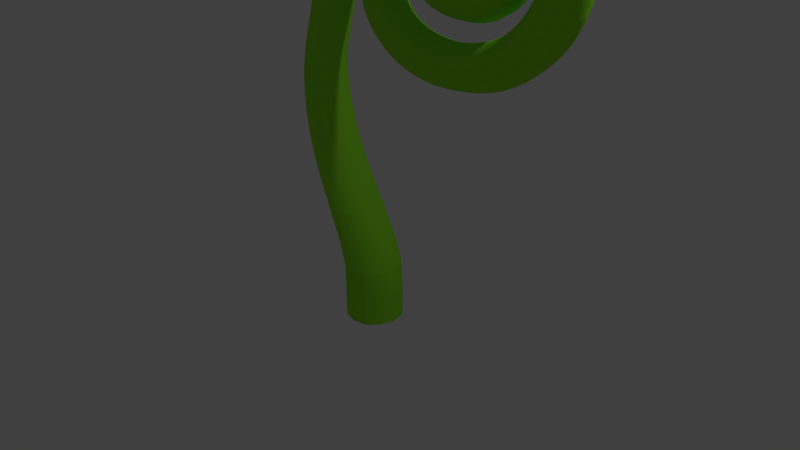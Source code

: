 # Source: VineLamp.blend  (saved by Blender 2.75.0; exported with 4.5.12 LTS)
import bpy
from mathutils import Matrix  # noqa: F401  (used for matrix-valued properties, if any)

bpy.ops.wm.read_factory_settings(use_empty=True)
scene = bpy.context.scene
scene.name = 'Scene'

# ---- collections
col_collection_1 = bpy.data.collections.new('Collection 1'); scene.collection.children.link(col_collection_1)

# ---- materials (node trees are filled in below, after node groups)
mat_vine = bpy.data.materials.new('Vine')
mat_vine.alpha_threshold = 0.0
mat_vine.use_transparent_shadow = False
mat_vine.diffuse_color = (0.2876, 0.8, 0.03095, 1.0)
mat_vine.roughness = 0.5

# ---- material node trees

# ---- world
world_world = bpy.data.worlds.new('World'); scene.world = world_world
world_world.color = (0.05088, 0.05088, 0.05088)
world_world.use_sun_shadow = False
world_world.sun_shadow_jitter_overblur = 0.0
world_world.cycles.sampling_method = 'MANUAL'
world_world.cycles.sample_map_resolution = 256

# ---- cameras
cam_camera = bpy.data.cameras.new('Camera')
cam_camera.clip_end = 100.0
cam_camera.lens = 35.0
cam_camera.sensor_width = 32.0
cam_camera.sensor_height = 18.0
cam_camera.ortho_scale = 7.314
cam_camera.dof.focus_distance = 0.0
cam_camera.dof.aperture_fstop = 128.0

# ---- lights
light_lamp = bpy.data.lights.new('Lamp', 'POINT')
light_lamp.transmission_factor = 0.0
light_lamp.cutoff_distance = 30.0
light_lamp.energy = 100.0
light_lamp.shadow_buffer_clip_start = 1.001
light_lamp.shadow_soft_size = 0.1
light_lamp.shadow_maximum_resolution = 0.006
light_lamp.use_absolute_resolution = True
light_lamp.cycles.use_multiple_importance_sampling = False

# ---- meshes
me_cylinder = bpy.data.meshes.new('Cylinder')
me_cylinder.from_pydata([(-3.815e-06, 1.501, -12.42), (-0.02398, 1.469, -9.468), (0.7506, 1.3, -12.42), (0.676, 1.266, -9.463), (1.3, 0.7506, -12.42), (1.501, -1.192e-07, -12.42), (1.354, -0.01818, -9.456), (1.3, -0.7506, -12.42), (1.154, -0.7546, -9.454), (0.7506, -1.3, -12.42), (0.6096, -1.294, -9.449), (-3.815e-06, -1.501, -12.42), (-0.7506, -1.3, -12.42), (-0.7912, -1.283, -9.459), (-1.3, -0.7506, -12.42), (-1.332, -0.7434, -9.457), (-1.501, -6.557e-07, -12.42), (-1.3, 0.7506, -12.42), (-1.276, 0.7363, -9.473), (-0.7506, 1.3, -12.42), (-0.7407, 1.275, -9.472), (-4.292e-06, 1.499, -11.67), (-4.292e-06, 1.494, -10.93), (-4.292e-06, 1.485, -10.19), (0.7424, 1.286, -10.19), (0.7469, 1.294, -10.93), (0.7496, 1.298, -11.67), (1.279, 0.7413, -10.19), (1.294, 0.7469, -10.93), (1.298, 0.7497, -11.67), (1.478, -0.001106, -10.19), (1.494, -5.96e-08, -10.93), (1.499, 0.0, -11.67), (1.278, -0.7436, -10.19), (1.294, -0.7469, -10.93), (1.298, -0.7497, -11.67), (0.7338, -1.287, -10.19), (0.7469, -1.294, -10.93), (0.7496, -1.298, -11.67), (-1.764e-05, -1.485, -10.19), (-3.815e-06, -1.494, -10.93), (-3.815e-06, -1.499, -11.67), (-0.7424, -1.286, -10.19), (-0.7469, -1.294, -10.93), (-0.7497, -1.298, -11.67), (-1.286, -0.7424, -10.19), (-1.294, -0.7469, -10.93), (-1.298, -0.7497, -11.67), (-1.485, -6.557e-07, -10.19), (-1.494, -7.153e-07, -10.93), (-1.499, -6.557e-07, -11.67), (-1.286, 0.7424, -10.19), (-1.294, 0.7469, -10.93), (-1.298, 0.7496, -11.67), (-0.7424, 1.286, -10.19), (-0.7469, 1.294, -10.93), (-0.7497, 1.298, -11.67), (1.157, 0.7183, -9.455), (-0.07188, -0.8725, -6.518), (-0.0734, -1.483, -9.457), (-1.156, -1.539, -6.471), (-1.492, -0.002374, -9.468), (-2.334, -0.1014, -6.484), (-1.981, 0.6128, -6.56), (-0.1602, 1.436, -8.739), (-0.3821, 1.389, -8.006), (-0.6552, 1.336, -7.278), (-0.07261, 1.123, -7.271), (0.2323, 1.179, -7.998), (0.493, 1.228, -8.73), (0.2954, 0.5784, -7.254), (0.6298, 0.6306, -7.983), (0.9278, 0.6791, -8.718), (0.4794, -0.1338, -7.257), (0.8189, -0.09083, -7.985), (1.121, -0.05039, -8.719), (0.2778, -0.8428, -7.24), (0.6174, -0.8104, -7.974), (0.9203, -0.7791, -8.713), (-0.2554, -1.358, -7.207), (0.07893, -1.335, -7.952), (0.3783, -1.312, -8.701), (-0.8347, -1.525, -7.21), (-0.5279, -1.509, -7.959), (-0.2628, -1.493, -8.71), (-1.489, -1.323, -7.201), (-1.201, -1.306, -7.956), (-0.9573, -1.291, -8.711), (-2.01, -0.7987, -7.181), (-1.731, -0.7771, -7.943), (-1.494, -0.757, -8.705), (-2.06, -0.07223, -7.229), (-1.808, -0.04309, -7.98), (-1.607, -0.01803, -8.729), (-1.725, 0.6524, -7.288), (-1.502, 0.6894, -8.021), (-1.34, 0.7193, -8.752), (-1.252, 1.164, -7.286), (-1.011, 1.211, -8.016), (-0.829, 1.25, -8.747), (-0.9513, 1.279, -6.558), (-0.3947, 1.066, -6.555), (-0.04917, 0.527, -6.537), (-1.22, 0.3711, -3.891), (0.1291, -0.1752, -6.541), (-1.258, -0.9275, -3.852), (-0.5984, -1.378, -6.474), (-1.747, -1.388, -3.767), (-2.253, -1.529, -3.737), (-1.793, -1.336, -6.454), (-2.834, -1.332, -3.686), (-2.304, -0.8182, -6.427), (-1.521, 1.115, -6.562), (-1.249, 1.224, -5.854), (-1.532, 1.172, -5.17), (-1.79, 1.125, -4.512), (-1.285, 0.9158, -4.524), (-1.013, 0.9611, -5.176), (-0.713, 1.012, -5.855), (-0.9759, 0.4011, -4.509), (-0.6961, 0.4371, -5.16), (-0.3843, 0.4794, -5.837), (-0.8157, -0.2664, -4.516), (-0.5298, -0.2426, -5.165), (-0.212, -0.212, -5.842), (-1.012, -0.9243, -4.475), (-0.7279, -0.9142, -5.13), (-0.4118, -0.8968, -5.813), (-1.511, -1.396, -4.399), (-1.237, -1.398, -5.063), (-0.9303, -1.392, -5.757), (-2.026, -1.542, -4.376), (-1.764, -1.548, -5.047), (-1.47, -1.547, -5.748), (-2.619, -1.342, -4.333), (-2.37, -1.347, -5.013), (-2.091, -1.345, -5.722), (-3.094, -0.8452, -4.285), (-2.858, -0.8422, -4.972), (-2.591, -0.8331, -5.688), (-3.1, -0.1663, -4.36), (-2.867, -0.1496, -5.043), (-2.608, -0.1277, -5.753), (-2.738, 0.5061, -4.478), (-2.502, 0.5379, -5.149), (-2.246, 0.5739, -5.845), (-2.308, 0.9768, -4.499), (-2.064, 1.019, -5.163), (-1.798, 1.066, -5.853), (-2.018, 1.082, -3.885), (-2.606, 0.956, -1.721), (-1.523, 0.876, -3.903), (-2.14, 0.7638, -1.762), (-1.065, -0.2837, -3.897), (-3.352, -1.243, -1.474), (-3.296, -0.8423, -3.632), (-3.302, -0.1778, -3.71), (-3.79, -0.1834, -1.479), (-2.947, 0.4789, -3.837), (-3.485, 0.4102, -1.617), (-2.523, 0.9389, -3.866), (-2.211, 1.045, -3.292), (-2.373, 1.011, -2.733), (-2.503, 0.9819, -2.21), (-2.033, 0.7858, -2.245), (-1.896, 0.8115, -2.762), (-1.727, 0.8413, -3.315), (-1.732, 0.3128, -2.247), (-1.596, 0.3278, -2.759), (-1.426, 0.3469, -3.307), (-1.594, -0.3024, -2.254), (-1.453, -0.3008, -2.766), (-1.277, -0.2948, -3.314), (-1.777, -0.9038, -2.199), (-1.639, -0.9162, -2.714), (-1.467, -0.9245, -3.265), (-2.233, -1.33, -2.097), (-2.106, -1.354, -2.616), (-1.945, -1.373, -3.173), (-2.719, -1.46, -2.046), (-2.597, -1.487, -2.572), (-2.443, -1.51, -3.136), (-3.269, -1.27, -1.971), (-3.157, -1.294, -2.504), (-3.013, -1.315, -3.075), (-3.694, -0.8069, -1.906), (-3.594, -0.8222, -2.442), (-3.463, -0.8344, -3.018), (-3.712, -0.1867, -1.981), (-3.607, -0.1873, -2.52), (-3.471, -0.1846, -3.096), (-3.393, 0.4222, -2.119), (-3.274, 0.4374, -2.656), (-3.126, 0.4561, -3.229), (-2.983, 0.8503, -2.173), (-2.859, 0.876, -2.702), (-2.707, 0.9054, -3.266), (-1.839, 0.3015, -1.769), (-1.705, -0.3006, -1.776), (-1.885, -0.8881, -1.72), (-2.071, -0.8093, -0.0863), (-2.33, -1.304, -1.614), (-2.812, -1.43, -1.557), (-2.957, -1.303, 0.1142), (-3.765, -0.7891, -1.408), (-3.834, -0.7077, 0.2837), (-3.081, 0.8279, -1.676), (-2.684, 0.9332, -1.262), (-2.741, 0.9134, -0.8319), (-2.777, 0.8963, -0.425), (-2.318, 0.7156, -0.487), (-2.28, 0.729, -0.8869), (-2.222, 0.745, -1.31), (-2.009, 0.2835, -0.5131), (-1.974, 0.2872, -0.9062), (-1.918, 0.2931, -1.323), (-1.887, -0.2811, -0.5205), (-1.848, -0.2894, -0.9137), (-1.789, -0.296, -1.331), (-2.056, -0.8303, -0.4608), (-2.021, -0.8507, -0.8546), (-1.965, -0.8702, -1.273), (-2.471, -1.217, -0.3499), (-2.446, -1.246, -0.7447), (-2.399, -1.276, -1.164), (-2.95, -1.335, -0.2688), (-2.924, -1.367, -0.6717), (-2.879, -1.399, -1.1), (-3.462, -1.157, -0.1737), (-3.445, -1.186, -0.5803), (-3.41, -1.215, -1.012), (-3.843, -0.7287, -0.1033), (-3.837, -0.7495, -0.5106), (-3.812, -0.7698, -0.9438), (-3.889, -0.1631, -0.1579), (-3.875, -0.1712, -0.5716), (-3.843, -0.1781, -1.01), (-3.629, 0.3885, -0.2855), (-3.6, 0.3936, -0.704), (-3.553, 0.4008, -1.146), (-3.243, 0.7775, -0.3593), (-3.208, 0.7917, -0.7735), (-3.155, 0.8085, -1.211), (-2.796, 0.882, -0.0365), (-2.657, 0.8572, 1.405), (-2.337, 0.7049, -0.1058), (-2.219, 0.6911, 1.331), (-2.024, 0.2817, -0.139), (-1.892, 0.2958, 1.275), (-1.905, -0.2716, -0.1463), (-1.938, -0.7254, 1.327), (-2.478, -1.187, 0.02503), (-2.318, -1.078, 1.436), (-3.461, -1.128, 0.2128), (-3.646, -0.6261, 1.744), (-3.888, -0.1539, 0.2362), (-3.643, 0.3854, 0.1145), (-3.521, 0.3943, 1.619), (-3.261, 0.7659, 0.03657), (-2.799, 0.8706, 0.339), (-2.786, 0.8623, 0.7072), (-2.724, 0.8581, 1.049), (-2.288, 0.6894, 0.9803), (-2.323, 0.6916, 0.6222), (-2.339, 0.6968, 0.262), (-1.957, 0.2888, 0.9229), (-1.999, 0.2843, 0.5735), (-2.021, 0.282, 0.2214), (-1.845, -0.2364, 0.9158), (-1.885, -0.2492, 0.5663), (-1.905, -0.2609, 0.2141), (-2.003, -0.7461, 0.9753), (-2.046, -0.7671, 0.6262), (-2.068, -0.7882, 0.2742), (-2.389, -1.104, 1.086), (-2.437, -1.131, 0.7372), (-2.466, -1.159, 0.3855), (-2.878, -1.213, 1.201), (-2.921, -1.242, 0.8435), (-2.948, -1.272, 0.483), (-3.366, -1.046, 1.31), (-3.413, -1.072, 0.9487), (-3.445, -1.099, 0.585), (-3.717, -0.646, 1.381), (-3.771, -0.6662, 1.02), (-3.81, -0.6869, 0.6562), (-3.798, -0.121, 1.36), (-3.842, -0.1329, 0.989), (-3.872, -0.1439, 0.6165), (-3.597, 0.3887, 1.263), (-3.626, 0.3854, 0.8826), (-3.641, 0.3843, 0.5019), (-3.145, 0.7487, 1.104), (-3.206, 0.7515, 0.7588), (-3.264, 0.7569, 0.4198), (-2.254, 0.898, 3.076), (-1.818, 0.7367, 3.001), (-1.782, -0.2225, 1.268), (-2.81, -1.186, 1.558), (-2.402, -1.097, 3.229), (-3.3, -1.021, 1.673), (-3.738, -0.1081, 1.734), (-3.079, 0.749, 1.464), (-2.57, 0.8604, 1.771), (-2.475, 0.8679, 2.167), (-2.37, 0.8804, 2.6), (-1.936, 0.7187, 2.526), (-2.041, 0.7053, 2.093), (-2.135, 0.6963, 1.698), (-1.613, 0.3325, 2.47), (-1.718, 0.3174, 2.037), (-1.81, 0.3053, 1.641), (-1.506, -0.1742, 2.463), (-1.61, -0.1915, 2.03), (-1.701, -0.2075, 1.634), (-1.659, -0.6659, 2.521), (-1.763, -0.6853, 2.088), (-1.856, -0.705, 1.693), (-2.03, -1.011, 2.627), (-2.136, -1.032, 2.195), (-2.232, -1.054, 1.801), (-2.521, -1.117, 2.755), (-2.629, -1.138, 2.323), (-2.728, -1.161, 1.93), (-3.0, -0.9547, 2.868), (-3.11, -0.9753, 2.437), (-3.213, -0.9972, 2.044), (-3.338, -0.5687, 2.938), (-3.45, -0.5876, 2.507), (-3.555, -0.6067, 2.115), (-3.43, -0.06249, 2.928), (-3.541, -0.07921, 2.497), (-3.646, -0.09425, 2.105), (-3.232, 0.4279, 2.824), (-3.34, 0.4136, 2.392), (-3.441, 0.4026, 1.998), (-2.793, 0.7734, 2.662), (-2.897, 0.7609, 2.228), (-2.991, 0.7529, 1.831), (-1.781, 0.9729, 5.018), (-1.335, 0.8129, 4.941), (-1.495, 0.351, 2.945), (-1.009, 0.4275, 4.883), (-1.388, -0.1554, 2.938), (-1.54, -0.6467, 2.996), (-1.911, -0.9914, 3.102), (-1.425, -0.9148, 5.041), (-2.88, -0.9353, 3.343), (-2.394, -0.8587, 5.282), (-3.218, -0.5496, 3.412), (-2.733, -0.473, 5.351), (-3.311, -0.04388, 3.403), (-3.115, 0.4459, 3.3), (-2.681, 0.7906, 3.138), (-2.222, 0.8637, 5.084), (-2.136, 0.9167, 3.561), (-2.018, 0.9354, 4.047), (-1.9, 0.9541, 4.532), (-1.456, 0.7938, 4.456), (-1.577, 0.7748, 3.971), (-1.697, 0.7558, 3.486), (-1.131, 0.4084, 4.399), (-1.252, 0.3893, 3.914), (-1.373, 0.3701, 3.43), (-1.023, -0.09796, 4.392), (-1.145, -0.1171, 3.907), (-1.266, -0.1362, 3.423), (-1.176, -0.5893, 4.45), (-1.297, -0.6084, 3.965), (-1.419, -0.6276, 3.48), (-1.547, -0.934, 4.556), (-1.668, -0.9531, 4.072), (-1.79, -0.9722, 3.587), (-2.037, -1.04, 4.683), (-2.159, -1.059, 4.199), (-2.28, -1.078, 3.714), (-2.516, -0.8779, 4.797), (-2.637, -0.897, 4.312), (-2.759, -0.9162, 3.828), (-2.854, -0.4922, 4.866), (-2.975, -0.5113, 4.382), (-3.097, -0.5305, 3.897), (-2.949, 0.01321, 4.858), (-3.07, -0.005821, 4.373), (-3.19, -0.02485, 3.888), (-2.761, 0.5019, 4.757), (-2.879, 0.4832, 4.271), (-2.997, 0.4645, 3.786), (-2.336, 0.8454, 4.597), (-2.451, 0.8272, 4.111), (-2.566, 0.8089, 3.625), (-1.308, 1.048, 6.959), (-0.9018, -0.07882, 4.877), (-0.416, -0.002295, 6.814), (-1.054, -0.5702, 4.934), (-0.5683, -0.4936, 6.872), (-0.9395, -0.8383, 6.979), (-1.916, -1.02, 5.168), (-2.828, 0.03224, 5.343), (-2.643, 0.5206, 5.242), (-1.663, 0.9916, 5.503), (-1.545, 1.01, 5.988), (-1.426, 1.029, 6.474), (-0.9735, 0.8699, 6.395), (-1.094, 0.8509, 5.91), (-1.215, 0.8319, 5.426), (-0.6446, 0.485, 6.337), (-0.7661, 0.4658, 5.853), (-0.8876, 0.4467, 5.368), (-0.5374, -0.0214, 6.33), (-0.6589, -0.04054, 5.846), (-0.7803, -0.05968, 5.361), (-0.6898, -0.5127, 6.388), (-0.8112, -0.5319, 5.903), (-0.9327, -0.551, 5.419), (-1.061, -0.8574, 6.495), (-1.182, -0.8765, 6.01), (-1.304, -0.8957, 5.526), (-1.552, -0.963, 6.622), (-1.673, -0.9822, 6.137), (-1.794, -1.001, 5.653), (-2.03, -0.8013, 6.735), (-2.151, -0.8205, 6.251), (-2.273, -0.8396, 5.766), (-2.368, -0.4156, 6.805), (-2.49, -0.4347, 6.32), (-2.611, -0.4539, 5.836), (-2.466, 0.08933, 6.797), (-2.587, 0.0703, 6.312), (-2.708, 0.05127, 5.827), (-2.289, 0.5767, 6.699), (-2.407, 0.558, 6.213), (-2.525, 0.5393, 5.728), (-1.877, 0.9184, 6.543), (-1.992, 0.9002, 6.056), (-2.107, 0.8819, 5.57), (-0.807, 1.121, 8.894), (-0.8528, 0.889, 6.88), (-0.5232, 0.5041, 6.821), (-0.01972, 0.5776, 8.716), (0.08593, 0.07101, 8.703), (-0.06486, -0.4201, 8.767), (-0.4317, -0.7641, 8.889), (-1.43, -0.9439, 7.107), (-0.9163, -0.8689, 9.038), (-1.908, -0.7822, 7.22), (-1.389, -0.7064, 9.173), (-2.246, -0.3964, 7.29), (-1.723, -0.3201, 9.258), (-2.346, 0.1084, 7.283), (-1.824, 0.1845, 9.258), (-2.17, 0.5954, 7.185), (-1.762, 0.9367, 7.029), (-1.27, 1.009, 8.989), (-1.189, 1.066, 7.445), (-1.067, 1.085, 7.929), (-0.9411, 1.103, 8.413), (-0.4819, 0.9449, 8.32), (-0.6087, 0.9266, 7.844), (-0.7316, 0.9079, 7.363), (-0.1519, 0.5601, 8.253), (-0.2783, 0.5418, 7.781), (-0.4014, 0.5231, 7.303), (-0.04548, 0.05358, 8.243), (-0.1714, 0.03537, 7.773), (-0.2943, 0.01668, 7.296), (-0.1971, -0.4376, 8.304), (-0.3234, -0.4559, 7.832), (-0.4466, -0.4746, 7.354), (-0.5661, -0.782, 8.419), (-0.6936, -0.8004, 7.942), (-0.8174, -0.8192, 7.462), (-1.054, -0.8871, 8.557), (-1.183, -0.9058, 8.075), (-1.308, -0.9248, 7.591), (-1.529, -0.725, 8.682), (-1.66, -0.7439, 8.193), (-1.785, -0.763, 7.706), (-1.865, -0.339, 8.76), (-1.997, -0.3581, 8.267), (-2.123, -0.3773, 7.777), (-1.966, 0.1656, 8.757), (-2.098, 0.1466, 8.261), (-2.223, 0.1275, 7.77), (-1.799, 0.6516, 8.657), (-1.928, 0.6329, 8.163), (-2.051, 0.6142, 7.672), (-1.403, 0.9912, 8.496), (-1.528, 0.9732, 8.006), (-1.646, 0.955, 7.517), (-0.08247, 1.181, 10.75), (-0.3484, 0.9627, 8.791), (-0.9126, -0.2537, 11.29), (-1.66, 0.67, 9.156), (-0.8646, 0.735, 11.19), (-0.6598, 1.138, 9.371), (-0.4944, 1.154, 9.843), (-0.3048, 1.169, 10.31), (0.1361, 1.009, 10.13), (-0.04388, 0.9949, 9.701), (-0.2038, 0.9794, 9.252), (0.4491, 0.6222, 10.01), (0.2772, 0.609, 9.599), (0.1221, 0.594, 9.166), (0.5482, 0.115, 9.98), (0.3794, 0.1021, 9.576), (0.2265, 0.08731, 9.149), (0.404, -0.3755, 10.06), (0.232, -0.3886, 9.649), (0.077, -0.4037, 9.216), (0.05515, -0.7179, 10.23), (-0.1256, -0.7317, 9.799), (-0.2863, -0.7473, 9.35), (-0.4049, -0.8205, 10.45), (-0.5975, -0.8352, 9.985), (-0.766, -0.8515, 9.514), (-0.8528, -0.6558, 10.65), (-1.057, -0.6714, 10.16), (-1.234, -0.6884, 9.665), (-1.169, -0.2678, 10.78), (-1.382, -0.2841, 10.27), (-1.564, -0.3017, 9.762), (-1.266, 0.237, 10.8), (-1.481, 0.2206, 10.28), (-1.665, 0.2029, 9.765), (-1.117, 0.7211, 10.68), (-1.327, 0.7052, 10.17), (-1.505, 0.688, 9.661), (-0.7543, 1.057, 10.47), (-0.9522, 1.042, 9.977), (-1.122, 1.026, 9.483), (0.3429, 1.02, 10.55), (1.493, 1.036, 11.91), (0.6437, 0.633, 10.4), (1.705, 0.6482, 11.65), (0.7381, 0.1255, 10.36), (1.765, 0.1412, 11.58), (0.5986, -0.3647, 10.45), (1.659, -0.3486, 11.71), (0.2627, -0.7064, 10.64), (-0.1796, -0.808, 10.89), (1.099, -0.7887, 12.41), (-0.6098, -0.6423, 11.13), (-1.006, 0.2514, 11.31), (-0.5181, 1.07, 10.95), (0.1771, 1.19, 11.18), (0.475, 1.197, 11.58), (0.8127, 1.2, 11.95), (1.156, 1.038, 11.62), (0.8507, 1.035, 11.29), (0.5806, 1.029, 10.93), (1.394, 0.6493, 11.38), (1.113, 0.6467, 11.08), (0.8645, 0.6412, 10.75), (1.464, 0.1414, 11.31), (1.193, 0.1389, 11.02), (0.9524, 0.1335, 10.7), (1.349, -0.3484, 11.44), (1.068, -0.351, 11.13), (0.8194, -0.3565, 10.8), (1.077, -0.6887, 11.72), (0.7718, -0.6916, 11.39), (0.5011, -0.6976, 11.03), (0.7236, -0.7885, 12.08), (0.3834, -0.7916, 11.71), (0.08277, -0.7983, 11.32), (0.3818, -0.6209, 12.43), (0.007077, -0.6244, 12.03), (-0.3234, -0.6317, 11.59), (0.1437, -0.2309, 12.67), (-0.2563, -0.2346, 12.24), (-0.6087, -0.2424, 11.78), (0.07141, 0.2746, 12.73), (-0.3371, 0.2708, 12.29), (-0.6966, 0.2628, 11.82), (0.1821, 0.7576, 12.59), (-0.2149, 0.7538, 12.15), (-0.5641, 0.7461, 11.68), (0.4548, 1.091, 12.27), (0.08593, 1.088, 11.86), (-0.2383, 1.08, 11.42), (1.185, 1.198, 12.27), (2.92, 1.163, 13.21), (3.088, 1.005, 12.76), (3.215, 0.115, 12.35), (3.15, -0.3755, 12.51), (1.416, -0.6889, 12.01), (2.851, -0.8202, 13.35), (0.7946, -0.6211, 12.79), (2.698, -0.6553, 13.82), (0.5838, -0.2312, 13.06), (2.597, -0.2672, 14.14), (0.5209, 0.2744, 13.13), (2.573, 0.238, 14.24), (0.6195, 0.7574, 12.97), (2.626, 0.7229, 14.07), (0.8541, 1.088, 12.63), (1.583, 1.191, 12.55), (2.009, 1.183, 12.8), (2.456, 1.174, 13.02), (2.659, 1.016, 12.6), (2.247, 1.024, 12.4), (1.857, 1.03, 12.16), (2.791, 0.6313, 12.3), (2.406, 0.6393, 12.11), (2.043, 0.6448, 11.89), (2.822, 0.1252, 12.2), (2.447, 0.133, 12.02), (2.093, 0.1384, 11.81), (2.747, -0.3651, 12.35), (2.362, -0.357, 12.17), (1.998, -0.3515, 11.95), (2.587, -0.7067, 12.71), (2.174, -0.698, 12.51), (1.782, -0.6921, 12.28), (2.385, -0.8081, 13.17), (1.934, -0.7987, 12.96), (1.504, -0.7922, 12.7), (2.194, -0.6423, 13.62), (1.706, -0.6321, 13.39), (1.238, -0.625, 13.11), (2.067, -0.2535, 13.94), (1.552, -0.2427, 13.69), (1.056, -0.2352, 13.4), (2.033, 0.2518, 14.03), (1.508, 0.2627, 13.78), (1.002, 0.2703, 13.48), (2.097, 0.7361, 13.87), (1.583, 0.7465, 13.61), (1.089, 0.7536, 13.32), (2.242, 1.069, 13.48), (1.757, 1.079, 13.24), (1.293, 1.085, 12.96), (4.873, 1.096, 13.58), (3.194, 0.621, 12.45), (4.889, 0.5599, 12.75), (4.871, 0.05486, 12.64), (4.846, -0.4371, 12.8), (3.017, -0.7178, 12.87), (4.824, -0.7835, 13.19), (4.811, -0.8914, 13.69), (4.821, -0.3481, 14.53), (4.842, 0.1577, 14.64), (2.742, 1.057, 13.68), (4.871, 0.9917, 14.09), (3.396, 1.15, 13.36), (3.883, 1.134, 13.47), (4.376, 1.116, 13.54), (4.434, 0.9605, 13.06), (3.979, 0.9774, 13.0), (3.529, 0.9924, 12.9), (4.46, 0.578, 12.72), (4.032, 0.5942, 12.67), (3.609, 0.6086, 12.57), (4.452, 0.07257, 12.62), (4.034, 0.08857, 12.56), (3.621, 0.1027, 12.47), (4.416, -0.4189, 12.78), (3.988, -0.4025, 12.72), (3.565, -0.388, 12.63), (4.366, -0.7641, 13.16), (3.91, -0.7466, 13.1), (3.459, -0.7311, 13.0), (4.313, -0.8703, 13.66), (3.818, -0.8514, 13.6), (3.33, -0.8347, 13.49), (4.272, -0.7093, 14.15), (3.739, -0.6889, 14.08), (3.213, -0.6708, 13.97), (4.254, -0.3241, 14.5), (3.693, -0.3026, 14.42), (3.14, -0.2836, 14.3), (4.264, 0.1821, 14.61), (3.688, 0.2023, 14.53), (3.125, 0.2215, 14.4), (4.295, 0.6722, 14.45), (3.729, 0.6918, 14.36), (3.167, 0.7071, 14.24), (4.333, 1.014, 14.06), (3.795, 1.031, 13.98), (3.263, 1.045, 13.85), (6.841, 0.9991, 13.31), (4.893, 0.9417, 13.09), (6.567, 0.4718, 12.5), (6.503, -0.0316, 12.4), (4.81, -0.7321, 14.19), (7.137, 0.03607, 14.29), (4.862, 0.6484, 14.48), (7.113, 0.5301, 14.14), (5.372, 1.075, 13.58), (5.868, 1.051, 13.53), (6.359, 1.026, 13.44), (6.253, 0.8747, 12.95), (5.805, 0.8987, 13.04), (5.351, 0.9211, 13.09), (6.158, 0.496, 12.61), (5.741, 0.5189, 12.7), (5.317, 0.5402, 12.74), (6.106, -0.007858, 12.51), (5.7, 0.01453, 12.59), (5.288, 0.03549, 12.63), (6.115, -0.5015, 12.66), (5.698, -0.4785, 12.75), (5.274, -0.457, 12.79), (6.184, -0.8525, 13.04), (5.737, -0.8278, 13.13), (5.282, -0.8047, 13.18), (6.296, -0.9668, 13.53), (5.806, -0.9398, 13.63), (5.31, -0.9146, 13.68), (6.419, -0.8138, 14.01), (5.888, -0.7844, 14.11), (5.35, -0.7571, 14.17), (6.522, -0.4344, 14.35), (5.959, -0.4034, 14.46), (5.391, -0.3745, 14.52), (6.576, 0.06963, 14.45), (6.002, 0.1013, 14.56), (5.423, 0.1307, 14.63), (6.562, 0.5627, 14.3), (6.0, 0.5935, 14.41), (5.431, 0.6222, 14.47), (6.481, 0.9126, 13.93), (5.949, 0.941, 14.03), (5.411, 0.9674, 14.08), (8.613, 0.8806, 12.41), (6.693, 0.8493, 12.83), (8.315, 0.7362, 11.99), (8.082, 0.3635, 11.7), (7.979, -0.138, 11.62), (6.523, -0.5259, 12.55), (6.623, -0.8787, 12.91), (6.775, -0.9955, 13.39), (6.94, -0.8449, 13.86), (8.838, -0.9815, 12.86), (7.072, -0.4673, 14.19), (9.176, -0.1107, 13.22), (9.116, 0.3871, 13.09), (7.003, 0.8824, 13.78), (8.908, 0.7497, 12.8), (7.31, 0.971, 13.14), (7.764, 0.9417, 12.93), (8.199, 0.9115, 12.69), (7.934, 0.7658, 12.25), (7.535, 0.7947, 12.48), (7.121, 0.8226, 12.67), (7.725, 0.392, 11.95), (7.352, 0.4197, 12.17), (6.965, 0.4463, 12.35), (7.631, -0.11, 11.86), (7.267, -0.08276, 12.07), (6.891, -0.05661, 12.25), (7.68, -0.6063, 12.0), (7.308, -0.5784, 12.21), (6.921, -0.5516, 12.4), (7.86, -0.9647, 12.32), (7.463, -0.935, 12.56), (7.05, -0.9063, 12.75), (8.122, -1.089, 12.75), (7.691, -1.057, 13.0), (7.241, -1.026, 13.22), (8.397, -0.9461, 13.17), (7.932, -0.9113, 13.44), (7.445, -0.8775, 13.67), (8.61, -0.5741, 13.46), (8.12, -0.5375, 13.74), (7.607, -0.5018, 13.99), (8.704, -0.07278, 13.54), (8.206, -0.03547, 13.84), (7.682, 0.0009148, 14.09), (8.652, 0.4241, 13.41), (8.162, 0.4605, 13.7), (7.648, 0.4959, 13.94), (8.465, 0.7841, 13.1), (7.999, 0.8179, 13.37), (7.51, 0.8508, 13.59), (9.643, 0.6139, 10.7), (9.333, 0.2452, 10.47), (9.202, -0.2548, 10.41), (8.037, -0.635, 11.75), (9.285, -0.7542, 10.52), (8.239, -0.9952, 12.06), (8.532, -1.122, 12.47), (9.073, -0.6113, 13.14), (10.43, 0.6095, 11.31), (9.007, 0.8491, 12.1), (9.378, 0.8174, 11.77), (9.726, 0.7854, 11.41), (9.343, 0.6447, 11.06), (9.021, 0.6755, 11.39), (8.678, 0.706, 11.7), (9.05, 0.2751, 10.81), (8.746, 0.3049, 11.13), (8.423, 0.3344, 11.43), (8.925, -0.2253, 10.74), (8.628, -0.1958, 11.06), (8.312, -0.1667, 11.35), (9.003, -0.7241, 10.86), (8.7, -0.6941, 11.18), (8.377, -0.6644, 11.48), (9.261, -1.089, 11.12), (8.941, -1.058, 11.46), (8.6, -1.026, 11.77), (9.629, -1.223, 11.46), (9.287, -1.189, 11.82), (8.921, -1.155, 12.16), (10.01, -1.09, 11.78), (9.645, -1.053, 12.17), (9.254, -1.017, 12.53), (10.3, -0.7245, 12.0), (9.919, -0.6867, 12.41), (9.51, -0.6489, 12.79), (10.42, -0.2257, 12.07), (10.04, -0.1873, 12.48), (9.62, -0.1489, 12.86), (10.35, 0.2748, 11.96), (9.963, 0.3123, 12.36), (9.553, 0.3498, 12.74), (10.09, 0.6447, 11.72), (9.721, 0.6798, 12.11), (9.327, 0.7149, 12.46), (10.05, 0.7535, 11.03), (10.59, 0.4936, 9.102), (10.22, 0.1287, 8.955), (9.558, -1.121, 10.76), (10.49, -1.245, 9.156), (9.947, -1.257, 11.07), (10.95, -1.39, 9.354), (10.35, -1.126, 11.37), (11.42, -1.267, 9.538), (10.65, -0.7622, 11.58), (11.77, -0.9103, 9.659), (10.78, -0.264, 11.63), (10.7, 0.2374, 11.53), (11.82, 0.09032, 9.619), (10.35, 0.7216, 10.63), (10.62, 0.69, 10.21), (10.86, 0.6588, 9.778), (10.39, 0.5229, 9.523), (10.17, 0.5528, 9.93), (9.919, 0.5832, 10.32), (10.04, 0.157, 9.353), (9.83, 0.186, 9.74), (9.593, 0.2154, 10.11), (9.894, -0.3418, 9.311), (9.688, -0.3133, 9.69), (9.457, -0.2842, 10.06), (9.991, -0.8431, 9.396), (9.781, -0.8139, 9.783), (9.545, -0.7842, 10.16), (10.3, -1.215, 9.578), (10.08, -1.184, 9.987), (9.832, -1.153, 10.38), (10.74, -1.357, 9.808), (10.51, -1.324, 10.25), (10.24, -1.291, 10.67), (11.2, -1.233, 10.02), (10.94, -1.197, 10.49), (10.66, -1.162, 10.94), (11.54, -0.8739, 10.17), (11.28, -0.837, 10.66), (10.98, -0.7998, 11.13), (11.68, -0.3775, 10.2), (11.41, -0.34, 10.7), (11.11, -0.3021, 11.18), (11.59, 0.1264, 10.13), (11.32, 0.1631, 10.62), (11.03, 0.2001, 11.09), (11.29, 0.5055, 9.973), (11.03, 0.5398, 10.44), (10.74, 0.5745, 10.89), (11.08, 0.6282, 9.327), (11.03, 0.3912, 7.344), (10.62, 0.02948, 7.306), (10.07, -0.3697, 8.921), (10.46, -0.467, 7.315), (10.17, -0.8715, 8.997), (10.91, -1.354, 7.384), (11.41, -1.509, 7.421), (11.92, -0.4145, 9.685), (11.51, 0.4717, 9.488), (12.02, 0.3461, 7.397), (11.26, 0.5983, 8.861), (11.4, 0.5694, 8.383), (11.5, 0.5416, 7.895), (10.97, 0.4119, 7.783), (10.88, 0.4379, 8.23), (10.75, 0.4652, 8.67), (10.57, 0.05058, 7.718), (10.49, 0.07529, 8.134), (10.37, 0.1014, 8.547), (10.41, -0.4464, 7.714), (10.33, -0.4222, 8.12), (10.22, -0.3966, 8.523), (10.52, -0.9502, 7.76), (10.44, -0.9253, 8.176), (10.32, -0.899, 8.59), (10.87, -1.329, 7.834), (10.78, -1.302, 8.281), (10.65, -1.274, 8.723), (11.35, -1.481, 7.916), (11.26, -1.452, 8.406), (11.12, -1.421, 8.886), (11.85, -1.366, 7.985), (11.75, -1.334, 8.517), (11.6, -1.301, 9.035), (12.23, -1.014, 8.022), (12.12, -0.9807, 8.584), (11.97, -0.946, 9.131), (12.39, -0.5204, 8.017), (12.27, -0.4862, 8.591), (12.12, -0.4508, 9.147), (12.28, -0.01297, 7.983), (12.17, 0.02037, 8.545), (12.02, 0.05489, 9.091), (11.96, 0.3755, 7.938), (11.85, 0.4065, 8.469), (11.7, 0.4386, 8.986), (11.56, 0.5154, 7.399), (11.29, 0.4335, 5.437), (10.38, -0.04218, 5.708), (10.57, -0.9734, 7.343), (11.91, -1.396, 7.444), (12.29, -1.046, 7.447), (11.94, -1.148, 5.124), (12.45, -0.5531, 7.43), (12.08, -0.6576, 5.05), (12.35, -0.04478, 7.408), (11.99, -0.1462, 5.084), (11.7, 0.253, 5.226), (11.57, 0.4912, 6.901), (11.53, 0.4692, 6.403), (11.44, 0.4499, 5.913), (10.9, 0.3274, 6.006), (10.99, 0.345, 6.44), (11.03, 0.3651, 6.884), (10.5, -0.02847, 6.089), (10.58, -0.01217, 6.483), (10.62, 0.006519, 6.889), (10.34, -0.5234, 6.14), (10.42, -0.5076, 6.52), (10.46, -0.4894, 6.911), (10.45, -1.03, 6.131), (10.53, -1.013, 6.526), (10.57, -0.9946, 6.931), (10.79, -1.416, 6.057), (10.88, -1.398, 6.491), (10.92, -1.377, 6.935), (11.26, -1.578, 5.937), (11.36, -1.557, 6.425), (11.41, -1.534, 6.922), (11.75, -1.472, 5.803), (11.86, -1.45, 6.346), (11.92, -1.424, 6.895), (12.12, -1.128, 5.692), (12.24, -1.104, 6.274), (12.3, -1.076, 6.862), (12.27, -0.6365, 5.632), (12.4, -0.6117, 6.23), (12.45, -0.5838, 6.832), (12.18, -0.1258, 5.652), (12.3, -0.1017, 6.235), (12.35, -0.07456, 6.823), (11.87, 0.2717, 5.755), (11.98, 0.2938, 6.299), (12.03, 0.3187, 6.849), (10.77, 0.3125, 5.584), (9.789, 0.2837, 4.119), (10.22, -0.5366, 5.773), (9.353, -0.5621, 4.496), (10.33, -1.044, 5.75), (10.65, -1.431, 5.636), (11.11, -1.595, 5.462), (11.58, -1.491, 5.275), (10.34, -1.528, 3.455), (10.61, -1.188, 3.172), (10.48, 0.217, 3.398), (11.09, 0.4205, 4.981), (10.84, 0.4109, 4.55), (10.54, 0.4047, 4.149), (10.1, 0.2862, 4.445), (10.36, 0.292, 4.801), (10.59, 0.3007, 5.181), (9.763, -0.0663, 4.677), (10.01, -0.06104, 5.0), (10.21, -0.05299, 5.344), (9.626, -0.5599, 4.782), (9.862, -0.5549, 5.093), (10.06, -0.5471, 5.424), (9.705, -1.068, 4.721), (9.95, -1.063, 5.043), (10.16, -1.054, 5.387), (9.966, -1.458, 4.502), (10.24, -1.452, 4.856), (10.46, -1.443, 5.235), (10.34, -1.625, 4.185), (10.64, -1.618, 4.582), (10.9, -1.608, 5.009), (10.72, -1.525, 3.854), (11.06, -1.518, 4.294), (11.35, -1.507, 4.77), (11.02, -1.184, 3.598), (11.38, -1.177, 4.07), (11.69, -1.165, 4.581), (11.14, -0.6945, 3.486), (11.51, -0.6866, 3.97), (11.83, -0.6743, 4.493), (11.08, -0.182, 3.557), (11.44, -0.1743, 4.029), (11.75, -0.1624, 4.54), (10.86, 0.2201, 3.8), (11.19, 0.2272, 4.242), (11.47, 0.2382, 4.719), (10.2, 0.4019, 3.783), (8.545, 0.4213, 2.687), (8.275, 0.3019, 3.133), (9.481, -0.06857, 4.381), (9.422, -1.07, 4.425), (8.013, -1.052, 3.522), (9.657, -1.46, 4.179), (9.995, -1.628, 3.824), (8.322, -1.607, 2.75), (8.52, -1.505, 2.282), (10.73, -0.6979, 3.049), (10.67, -0.1853, 3.129), (8.663, 0.239, 2.213), (9.827, 0.4024, 3.453), (9.423, 0.4059, 3.16), (8.994, 0.4123, 2.905), (8.688, 0.2934, 3.33), (9.081, 0.2874, 3.561), (9.449, 0.2842, 3.824), (8.459, -0.05913, 3.657), (8.825, -0.06487, 3.87), (9.167, -0.06805, 4.111), (8.361, -0.5528, 3.797), (8.717, -0.5585, 4.002), (9.048, -0.5616, 4.236), (8.4, -1.06, 3.703), (8.766, -1.066, 3.915), (9.108, -1.07, 4.156), (8.551, -1.45, 3.398), (8.945, -1.456, 3.625), (9.315, -1.459, 3.886), (8.774, -1.616, 2.961), (9.207, -1.623, 3.211), (9.615, -1.627, 3.499), (9.01, -1.516, 2.512), (9.481, -1.523, 2.784), (9.927, -1.527, 3.098), (9.194, -1.174, 2.169), (9.693, -1.182, 2.457), (10.17, -1.187, 2.791), (9.278, -0.6844, 2.025), (9.788, -0.6925, 2.319), (10.27, -0.6971, 2.66), (9.257, -0.1723, 2.124), (9.755, -0.1802, 2.413), (10.23, -0.1846, 2.748), (9.152, 0.2288, 2.446), (9.621, 0.2216, 2.721), (10.06, 0.2176, 3.038), (6.621, 0.4802, 2.18), (6.486, 0.3582, 2.677), (8.073, -0.05092, 3.476), (6.386, 0.00372, 3.055), (7.984, -0.5447, 3.621), (8.137, -1.441, 3.204), (6.446, -1.437, 1.766), (8.676, -1.163, 1.926), (6.5, -1.092, 1.384), (8.75, -0.6731, 1.778), (8.739, -0.1613, 1.881), (6.593, 0.3044, 1.684), (8.079, 0.4328, 2.507), (7.601, 0.4466, 2.364), (7.114, 0.4625, 2.255), (6.947, 0.3412, 2.743), (7.401, 0.326, 2.841), (7.844, 0.3129, 2.971), (6.822, -0.01284, 3.116), (7.251, -0.02757, 3.206), (7.669, -0.04031, 3.326), (6.762, -0.5072, 3.271), (7.181, -0.5217, 3.359), (7.59, -0.5343, 3.475), (6.762, -1.014, 3.165), (7.19, -1.029, 3.254), (7.608, -1.041, 3.373), (6.806, -1.4, 2.823), (7.261, -1.416, 2.918), (7.705, -1.429, 3.044), (6.884, -1.562, 2.338), (7.373, -1.579, 2.44), (7.854, -1.594, 2.577), (6.974, -1.458, 1.839), (7.498, -1.476, 1.948), (8.014, -1.492, 2.095), (7.052, -1.114, 1.46), (7.601, -1.133, 1.575), (8.144, -1.149, 1.729), (7.097, -0.6224, 1.303), (7.656, -0.6418, 1.419), (8.208, -0.6587, 1.577), (7.116, -0.112, 1.412), (7.665, -0.1309, 1.527), (8.207, -0.1474, 1.683), (7.121, 0.2848, 1.76), (7.644, 0.2672, 1.872), (8.159, 0.2519, 2.023), (4.631, 0.5669, 2.203), (6.334, -0.4908, 3.212), (6.325, -0.997, 3.105), (4.562, -0.915, 3.15), (6.345, -1.382, 2.76), (4.486, -1.296, 2.808), (6.39, -1.544, 2.27), (4.281, -0.9891, 1.443), (6.536, -0.6009, 1.226), (4.282, -0.4959, 1.285), (6.563, -0.09104, 1.335), (4.345, 0.01148, 1.389), (6.124, 0.4996, 2.137), (5.625, 0.5205, 2.127), (5.126, 0.543, 2.148), (5.088, 0.419, 2.658), (5.554, 0.3973, 2.634), (6.021, 0.377, 2.64), (5.058, 0.06285, 3.044), (5.5, 0.04173, 3.019), (5.944, 0.02197, 3.023), (5.032, -0.4324, 3.204), (5.466, -0.4532, 3.179), (5.901, -0.4728, 3.182), (4.997, -0.9374, 3.096), (5.439, -0.9587, 3.071), (5.883, -0.9786, 3.073), (4.947, -1.32, 2.75), (5.413, -1.342, 2.724), (5.88, -1.363, 2.727), (4.894, -1.476, 2.26), (5.392, -1.5, 2.231), (5.892, -1.523, 2.235), (4.854, -1.366, 1.756), (5.385, -1.391, 1.725), (5.916, -1.415, 1.729), (4.836, -1.018, 1.373), (5.391, -1.044, 1.341), (5.945, -1.069, 1.345), (4.846, -0.5251, 1.215), (5.41, -0.5522, 1.182), (5.973, -0.5775, 1.186), (4.9, -0.01693, 1.321), (5.455, -0.04344, 1.29), (6.009, -0.06815, 1.294), (5.001, 0.3737, 1.662), (5.532, 0.3489, 1.635), (6.063, 0.3258, 1.642), (2.751, 0.6773, 2.836), (4.626, 0.442, 2.712), (4.623, 0.08513, 3.097), (4.606, -0.4104, 3.257), (4.399, -1.451, 2.322), (2.531, -1.333, 2.981), (4.324, -1.339, 1.822), (2.088, -0.85, 2.226), (2.056, -0.3519, 2.081), (2.199, 0.1546, 2.15), (4.471, 0.4002, 1.725), (4.14, 0.5923, 2.293), (3.659, 0.6191, 2.425), (3.193, 0.6475, 2.604), (3.323, 0.5178, 3.085), (3.737, 0.4916, 2.922), (4.174, 0.4662, 2.799), (3.418, 0.157, 3.447), (3.794, 0.1325, 3.298), (4.199, 0.1084, 3.181), (3.437, -0.3401, 3.598), (3.8, -0.3639, 3.453), (4.193, -0.3875, 3.339), (3.358, -0.8426, 3.503), (3.734, -0.8672, 3.352), (4.138, -0.8915, 3.235), (3.186, -1.218, 3.19), (3.599, -1.245, 3.024), (4.035, -1.271, 2.898), (2.968, -1.365, 2.744), (3.431, -1.395, 2.558), (3.91, -1.424, 2.419), (2.762, -1.244, 2.284), (3.275, -1.278, 2.079), (3.797, -1.309, 1.927), (2.624, -0.8891, 1.934), (3.173, -0.9251, 1.714), (3.726, -0.9583, 1.553), (2.608, -0.3918, 1.782), (3.17, -0.4284, 1.557), (3.736, -0.462, 1.394), (2.737, 0.1167, 1.862), (3.288, 0.08174, 1.646), (3.811, 0.04495, 1.495), (2.984, 0.5011, 2.154), (3.491, 0.4685, 1.958), (3.974, 0.433, 1.821), (2.941, 0.5447, 3.289), (1.897, 0.6488, 4.57), (3.079, 0.1814, 3.63), (2.215, 0.2729, 4.711), (3.114, -0.3166, 3.774), (2.319, -0.2295, 4.779), (3.019, -0.8179, 3.686), (2.806, -1.19, 3.396), (1.326, -1.2, 4.513), (2.268, -1.208, 2.553), (0.8575, -1.053, 4.348), (0.6246, 0.3215, 4.127), (2.486, 0.5349, 2.415), (2.316, 0.7051, 3.138), (1.948, 0.7355, 3.505), (1.662, 0.7669, 3.927), (2.059, 0.6223, 4.189), (2.287, 0.5958, 3.845), (2.597, 0.5713, 3.538), (2.352, 0.2501, 4.385), (2.542, 0.2278, 4.097), (2.787, 0.2054, 3.845), (2.448, -0.2509, 4.474), (2.619, -0.2721, 4.208), (2.839, -0.2938, 3.976), (2.307, -0.7476, 4.436), (2.491, -0.7704, 4.15), (2.727, -0.7938, 3.901), (1.967, -1.107, 4.283), (2.188, -1.134, 3.942), (2.468, -1.162, 3.646), (1.52, -1.232, 4.055), (1.789, -1.266, 3.638), (2.131, -1.3, 3.278), (1.084, -1.091, 3.814), (1.403, -1.13, 3.321), (1.806, -1.17, 2.896), (0.7773, -0.7196, 3.624), (1.133, -0.7636, 3.076), (1.58, -0.8078, 2.604), (0.6964, -0.2178, 3.526), (1.066, -0.2631, 2.958), (1.531, -0.3086, 2.47), (0.8791, 0.2813, 3.539), (1.238, 0.2386, 2.993), (1.689, 0.1956, 2.524), (1.278, 0.6453, 3.662), (1.61, 0.6082, 3.17), (2.019, 0.5708, 2.751), (1.465, 0.7981, 4.383), (1.313, 0.9021, 6.356), (1.776, 0.7427, 6.324), (2.113, 0.3585, 6.304), (2.169, -0.7248, 4.762), (2.068, -0.6392, 6.355), (1.806, -1.08, 4.664), (1.689, -0.9857, 6.418), (0.5269, -0.6783, 4.214), (0.4361, -0.1754, 4.136), (0.4324, 0.4458, 6.479), (1.044, 0.6807, 4.194), (1.341, 0.8274, 4.865), (1.28, 0.8544, 5.36), (1.274, 0.8793, 5.859), (1.738, 0.7214, 5.869), (1.741, 0.6986, 5.419), (1.792, 0.6744, 4.983), (2.077, 0.3386, 5.88), (2.079, 0.3175, 5.467), (2.124, 0.2955, 5.074), (2.188, -0.1666, 5.9), (2.19, -0.187, 5.501), (2.233, -0.2081, 5.123), (2.032, -0.6591, 5.931), (2.034, -0.6802, 5.518), (2.079, -0.7022, 5.125), (1.65, -1.007, 5.963), (1.652, -1.03, 5.514), (1.702, -1.054, 5.078), (1.145, -1.117, 5.989), (1.148, -1.143, 5.491), (1.204, -1.17, 4.996), (0.6517, -0.96, 6.001), (0.655, -0.988, 5.453), (0.7189, -1.019, 4.9), (0.3028, -0.5775, 5.997), (0.3065, -0.6074, 5.413), (0.3755, -0.6409, 4.816), (0.2021, -0.07256, 5.967), (0.2069, -0.1029, 5.369), (0.2789, -0.137, 4.757), (0.388, 0.4197, 5.909), (0.3957, 0.3906, 5.324), (0.4689, 0.358, 4.728), (0.8145, 0.7693, 5.845), (0.8255, 0.7427, 5.297), (0.8972, 0.7132, 4.744), (2.268, 0.8108, 8.106), (2.223, -0.1472, 6.313), (1.187, -1.094, 6.486), (1.714, -1.02, 8.407), (0.6975, -0.9346, 6.541), (0.3512, -0.5507, 6.567), (0.9408, -0.468, 8.72), (0.2504, -0.04541, 6.548), (0.8458, 0.03825, 8.738), (1.007, 0.5267, 8.636), (0.8529, 0.7934, 6.385), (1.385, 0.8671, 8.441), (1.391, 0.923, 6.849), (1.503, 0.9421, 7.336), (1.649, 0.9592, 7.813), (2.096, 0.7966, 7.677), (1.957, 0.7804, 7.232), (1.85, 0.7623, 6.779), (2.417, 0.4097, 7.582), (2.285, 0.3943, 7.161), (2.183, 0.3771, 6.733), (2.521, -0.09709, 7.564), (2.391, -0.1122, 7.151), (2.292, -0.129, 6.732), (2.372, -0.588, 7.633), (2.24, -0.6034, 7.211), (2.138, -0.6206, 6.783), (2.01, -0.9315, 7.771), (1.871, -0.9478, 7.326), (1.763, -0.9659, 6.874), (1.533, -1.035, 7.941), (1.383, -1.053, 7.465), (1.268, -1.072, 6.979), (1.067, -0.8722, 8.098), (0.9077, -0.8908, 7.589), (0.7844, -0.9116, 7.07), (0.7384, -0.4853, 8.199), (0.5717, -0.5048, 7.667), (0.4425, -0.5266, 7.123), (0.641, 0.02075, 8.208), (0.4726, 0.001067, 7.668), (0.3423, -0.02097, 7.115), (0.8081, 0.5097, 8.114), (0.6452, 0.4907, 7.581), (0.5198, 0.4694, 7.036), (1.201, 0.8529, 7.947), (1.049, 0.8351, 7.436), (0.9324, 0.8153, 6.915), (1.835, 0.974, 8.271), (2.899, 1.009, 9.941), (2.582, 0.4234, 7.988), (2.677, -0.08374, 7.965), (2.532, -0.5744, 8.043), (2.179, -0.9171, 8.205), (2.782, -0.9832, 10.08), (1.26, -0.8556, 8.595), (2.114, 0.08122, 10.72), (2.238, 0.5683, 10.58), (2.527, 0.9057, 10.29), (2.052, 0.9864, 8.714), (2.301, 0.9967, 9.144), (2.579, 1.004, 9.558), (2.952, 0.8399, 9.287), (2.699, 0.8327, 8.914), (2.476, 0.8228, 8.514), (3.213, 0.451, 9.097), (2.978, 0.4443, 8.754), (2.768, 0.435, 8.381), (3.292, -0.05667, 9.045), (3.063, -0.06318, 8.713), (2.858, -0.07233, 8.351), (3.164, -0.5466, 9.152), (2.928, -0.5533, 8.81), (2.717, -0.5627, 8.437), (2.858, -0.8873, 9.393), (2.601, -0.8946, 9.022), (2.376, -0.9047, 8.623), (2.456, -0.9877, 9.704), (2.172, -0.9957, 9.293), (1.926, -1.007, 8.859), (2.067, -0.8206, 10.0), (1.755, -0.8294, 9.551), (1.488, -0.8413, 9.08), (1.794, -0.431, 10.21), (1.462, -0.4404, 9.726), (1.18, -0.4529, 9.229), (1.713, 0.07573, 10.25), (1.375, 0.06619, 9.763), (1.089, 0.05351, 9.257), (1.849, 0.563, 10.13), (1.521, 0.5537, 9.646), (1.243, 0.5414, 9.147), (2.169, 0.9007, 9.86), (1.865, 0.8922, 9.405), (1.606, 0.8808, 8.93), (3.238, 0.8438, 9.623), (3.473, 0.4546, 9.399), (3.542, -0.05321, 9.335), (4.677, -0.07371, 9.942), (3.424, -0.543, 9.454), (4.639, -0.5651, 10.1), (3.145, -0.8834, 9.727), (4.58, -0.9099, 10.48), (2.43, -0.8157, 10.42), (2.185, -0.4257, 10.66), (4.438, -0.4687, 11.82), (4.445, 0.03759, 11.93), (4.483, 0.5285, 11.76), (4.544, 0.8724, 11.38), (3.266, 1.009, 10.28), (3.679, 1.004, 10.56), (4.134, 0.9943, 10.76), (4.272, 0.8315, 10.3), (3.901, 0.8399, 10.14), (3.555, 0.844, 9.91), (4.358, 0.444, 9.977), (4.049, 0.4512, 9.844), (3.753, 0.4547, 9.651), (4.372, -0.06324, 9.877), (4.085, -0.0565, 9.755), (3.808, -0.05313, 9.574), (4.31, -0.5538, 10.03), (4.0, -0.5465, 9.898), (3.704, -0.5429, 9.705), (4.184, -0.8963, 10.4), (3.812, -0.8875, 10.24), (3.464, -0.8833, 10.01), (4.029, -0.999, 10.88), (3.571, -0.9882, 10.69), (3.153, -0.9831, 10.41), (3.887, -0.8344, 11.35), (3.343, -0.8215, 11.12), (2.855, -0.8156, 10.8), (3.794, -0.4466, 11.68), (3.188, -0.4322, 11.42), (2.648, -0.4256, 11.07), (3.777, 0.06055, 11.78), (3.148, 0.0746, 11.51), (2.59, 0.08136, 11.15), (3.839, 0.5504, 11.63), (3.235, 0.5635, 11.36), (2.698, 0.5685, 11.0), (3.967, 0.8915, 11.25), (3.429, 0.9028, 11.01), (2.945, 0.9061, 10.67), (4.618, 0.9787, 10.87), (6.563, 0.8799, 10.55), (4.667, 0.8183, 10.39), (6.347, 0.7293, 10.09), (4.687, 0.4327, 10.05), (6.175, 0.3517, 9.767), (6.095, -0.1517, 9.67), (6.126, -0.6468, 9.817), (6.258, -1.002, 10.17), (4.516, -1.016, 10.98), (6.455, -1.121, 10.63), (4.464, -0.8543, 11.47), (6.829, -0.5981, 11.4), (6.906, -0.09554, 11.5), (6.747, 0.7568, 11.0), (5.115, 0.9583, 10.89), (5.61, 0.9345, 10.84), (6.094, 0.9081, 10.72), (5.93, 0.7555, 10.24), (5.505, 0.7796, 10.35), (5.081, 0.8007, 10.4), (5.794, 0.3762, 9.913), (5.412, 0.3984, 10.01), (5.04, 0.4174, 10.06), (5.726, -0.1279, 9.811), (5.36, -0.1064, 9.908), (5.007, -0.08824, 9.951), (5.745, -0.6221, 9.964), (5.364, -0.5997, 10.06), (4.992, -0.5806, 10.11), (5.842, -0.9747, 10.33), (5.418, -0.9499, 10.44), (4.994, -0.9281, 10.49), (5.99, -1.091, 10.81), (5.508, -1.063, 10.94), (5.013, -1.038, 11.0), (6.15, -0.9403, 11.28), (5.61, -0.9087, 11.42), (5.045, -0.8797, 11.49), (6.28, -0.5626, 11.61), (5.697, -0.5285, 11.76), (5.08, -0.4968, 11.84), (6.344, -0.05913, 11.71), (5.746, -0.02415, 11.87), (5.11, 0.00855, 11.95), (6.325, 0.4354, 11.56), (5.743, 0.4692, 11.71), (5.125, 0.5007, 11.79), (6.232, 0.7891, 11.2), (5.691, 0.8197, 11.33), (5.125, 0.8478, 11.4), (8.21, 0.7568, 9.441), (7.827, 0.6144, 9.081), (7.533, 0.2435, 8.834), (7.483, -0.7558, 8.882), (7.731, -1.12, 9.154), (6.664, -0.9736, 11.08), (8.733, -0.7513, 10.08), (8.852, -0.2522, 10.15), (6.875, 0.4001, 11.35), (8.781, 0.248, 10.04), (7.012, 0.8504, 10.33), (7.439, 0.8199, 10.07), (7.84, 0.7886, 9.775), (7.498, 0.6437, 9.381), (7.138, 0.6729, 9.652), (6.752, 0.7016, 9.888), (7.235, 0.2709, 9.11), (6.904, 0.2984, 9.361), (6.548, 0.3256, 9.582), (7.122, -0.2307, 9.03), (6.801, -0.2038, 9.274), (6.456, -0.1772, 9.489), (7.185, -0.7282, 9.158), (6.855, -0.7005, 9.41), (6.499, -0.6731, 9.632), (7.404, -1.09, 9.456), (7.046, -1.06, 9.73), (6.662, -1.03, 9.969), (7.72, -1.219, 9.846), (7.324, -1.185, 10.15), (6.901, -1.153, 10.41), (8.049, -1.08, 10.22), (7.614, -1.044, 10.55), (7.152, -1.008, 10.84), (8.301, -0.7114, 10.48), (7.839, -0.6725, 10.83), (7.348, -0.6348, 11.14), (8.41, -0.2112, 10.56), (7.937, -0.1715, 10.92), (7.437, -0.133, 11.23), (8.348, 0.2877, 10.44), (7.886, 0.3262, 10.79), (7.395, 0.3637, 11.09), (8.138, 0.6533, 10.15), (7.701, 0.6888, 10.48), (7.237, 0.7233, 10.76), (9.14, 0.6346, 7.714), (8.224, 0.155, 7.588), (7.409, -0.2572, 8.764), (8.053, -0.344, 7.585), (8.501, -1.229, 7.693), (8.085, -1.252, 9.507), (8.99, -1.382, 7.769), (8.452, -1.117, 9.846), (9.491, -1.267, 7.831), (9.87, -0.9155, 7.863), (9.922, 0.08496, 7.819), (8.544, 0.617, 9.777), (8.538, 0.7249, 9.065), (8.813, 0.6933, 8.65), (9.019, 0.6628, 8.197), (8.517, 0.5337, 8.021), (8.344, 0.5578, 8.394), (8.111, 0.5856, 8.75), (8.133, 0.1707, 7.904), (7.989, 0.1923, 8.224), (7.786, 0.2172, 8.537), (7.977, -0.3268, 7.882), (7.842, -0.3064, 8.182), (7.651, -0.2827, 8.478), (8.078, -0.8301, 7.949), (7.937, -0.8073, 8.271), (7.735, -0.7823, 8.584), (8.408, -1.205, 8.085), (8.243, -1.178, 8.464), (8.012, -1.15, 8.821), (8.875, -1.352, 8.252), (8.676, -1.32, 8.708), (8.407, -1.286, 9.127), (9.355, -1.231, 8.406), (9.122, -1.194, 8.939), (8.814, -1.156, 9.419), (9.718, -0.876, 8.505), (9.461, -0.8344, 9.095), (9.124, -0.7925, 9.619), (9.867, -0.3807, 8.523), (9.601, -0.3377, 9.133), (9.254, -0.2945, 9.674), (9.769, 0.1242, 8.461), (9.511, 0.1655, 9.05), (9.173, 0.2071, 9.574), (9.457, 0.506, 8.343), (9.22, 0.5427, 8.874), (8.909, 0.58, 9.352), (8.62, 0.5128, 7.636), (8.155, -0.8501, 7.625), (7.828, -0.8953, 6.443), (8.089, -1.285, 6.225), (8.463, -1.452, 5.908), (9.143, -1.012, 5.323), (10.02, -0.4218, 7.856), (9.268, -0.522, 5.211), (9.2, -0.01075, 5.278), (9.596, 0.4715, 7.768), (8.97, 0.3879, 5.511), (9.165, 0.6098, 7.218), (9.087, 0.5897, 6.727), (8.912, 0.5752, 6.262), (8.424, 0.4616, 6.478), (8.572, 0.4758, 6.849), (8.656, 0.4986, 7.252), (8.054, 0.1108, 6.649), (8.182, 0.1241, 6.949), (8.243, 0.14, 7.269), (7.904, -0.3822, 6.732), (8.015, -0.3716, 7.002), (8.064, -0.3593, 7.29), (7.997, -0.8902, 6.694), (8.113, -0.8805, 6.988), (8.167, -0.867, 7.303), (8.305, -1.279, 6.544), (8.448, -1.267, 6.909), (8.515, -1.25, 7.298), (8.741, -1.444, 6.32), (8.923, -1.429, 6.783), (9.008, -1.408, 7.272), (9.19, -1.342, 6.083), (9.41, -1.324, 6.642), (9.512, -1.298, 7.233), (9.53, -1.0, 5.895), (9.779, -0.9794, 6.526), (9.893, -0.9507, 7.191), (9.671, -0.5099, 5.808), (9.93, -0.4882, 6.465), (10.05, -0.4584, 7.157), (9.586, 0.0008156, 5.851), (9.833, 0.02152, 6.482), (9.947, 0.04998, 7.148), (9.307, 0.398, 6.018), (9.524, 0.416, 6.579), (9.622, 0.4409, 7.171), (8.64, 0.5672, 5.846), (6.882, 0.6048, 5.04), (8.206, 0.4537, 6.154), (6.794, 0.4855, 5.537), (7.882, 0.1049, 6.396), (6.725, 0.1327, 5.915), (7.748, -0.3875, 6.504), (8.849, -1.352, 5.578), (6.792, -0.4675, 4.078), (6.821, 0.04127, 4.188), (8.281, 0.5664, 5.504), (7.85, 0.5734, 5.258), (7.376, 0.5868, 5.109), (7.216, 0.4696, 5.592), (7.6, 0.4585, 5.71), (7.932, 0.4531, 5.896), (7.096, 0.1183, 5.961), (7.412, 0.1089, 6.056), (7.671, 0.1045, 6.199), (7.036, -0.375, 6.115), (7.328, -0.3838, 6.202), (7.56, -0.3879, 6.329), (7.04, -0.8817, 6.009), (7.357, -0.8913, 6.104), (7.616, -0.8958, 6.246), (7.096, -1.268, 5.67), (7.48, -1.28, 5.784), (7.813, -1.286, 5.968), (7.188, -1.431, 5.187), (7.664, -1.446, 5.33), (8.099, -1.453, 5.571), (7.292, -1.327, 4.691), (7.861, -1.344, 4.862), (8.397, -1.353, 5.159), (7.381, -0.9833, 4.314), (8.017, -1.002, 4.506), (8.627, -1.013, 4.844), (7.43, -0.4923, 4.158), (8.091, -0.5121, 4.357), (8.727, -0.5229, 4.711), (7.439, 0.01743, 4.266), (8.075, -0.001444, 4.459), (8.684, -0.01172, 4.799), (7.419, 0.4123, 4.614), (7.987, 0.3958, 4.789), (8.52, 0.387, 5.089), (5.15, 0.5733, 5.848), (5.292, 0.2106, 6.183), (6.685, -0.3613, 6.072), (6.67, -0.8673, 5.964), (6.673, -1.252, 5.617), (6.693, -1.412, 5.126), (4.767, -1.305, 5.519), (6.726, -1.305, 4.62), (4.515, -1.181, 5.084), (6.762, -0.9593, 4.237), (4.4, 0.1759, 4.699), (6.853, 0.4336, 4.54), (6.384, 0.6261, 5.035), (5.889, 0.6499, 5.088), (5.405, 0.6762, 5.206), (5.509, 0.5496, 5.688), (5.918, 0.5265, 5.585), (6.353, 0.5049, 5.536), (5.583, 0.191, 6.053), (5.938, 0.1705, 5.962), (6.328, 0.1506, 5.916), (5.594, -0.3052, 6.205), (5.929, -0.3247, 6.119), (6.303, -0.344, 6.074), (5.527, -0.8085, 6.104), (5.882, -0.8291, 6.013), (6.272, -0.8492, 5.966), (5.39, -1.186, 5.777), (5.798, -1.21, 5.672), (6.233, -1.232, 5.619), (5.218, -1.336, 5.313), (5.7, -1.364, 5.188), (6.195, -1.389, 5.128), (5.059, -1.219, 4.834), (5.614, -1.251, 4.69), (6.169, -1.28, 4.623), (4.954, -0.8656, 4.471), (5.563, -0.9012, 4.312), (6.162, -0.932, 4.239), (4.932, -0.3711, 4.319), (5.561, -0.4079, 4.155), (6.176, -0.4396, 4.08), (5.012, 0.1342, 4.418), (5.621, 0.09889, 4.261), (6.221, 0.06832, 4.189), (5.185, 0.5173, 4.742), (5.741, 0.4859, 4.602), (6.296, 0.4582, 4.538), (4.951, 0.705, 5.405), (4.048, 0.8223, 7.06), (4.505, 0.6628, 7.086), (4.831, 0.2783, 7.114), (5.328, -0.2871, 6.324), (5.237, -0.7887, 6.235), (4.778, -0.7205, 7.167), (5.031, -1.161, 5.94), (3.89, -1.181, 7.186), (3.397, -1.024, 7.175), (4.343, -0.8236, 4.752), (3.047, -0.6429, 7.153), (4.296, -0.3275, 4.612), (4.64, 0.5535, 4.988), (4.557, 0.736, 5.704), (4.265, 0.7673, 6.101), (4.097, 0.7967, 6.566), (4.539, 0.6417, 6.69), (4.659, 0.6196, 6.347), (4.863, 0.5968, 6.068), (4.856, 0.2608, 6.789), (4.942, 0.2442, 6.537), (5.082, 0.2282, 6.344), (4.955, -0.2438, 6.844), (5.029, -0.2583, 6.625), (5.147, -0.2718, 6.464), (4.802, -0.7381, 6.842), (4.887, -0.7548, 6.59), (5.027, -0.771, 6.396), (4.427, -1.091, 6.786), (4.544, -1.114, 6.443), (4.746, -1.137, 6.162), (3.932, -1.208, 6.691), (4.092, -1.239, 6.224), (4.379, -1.272, 5.823), (3.448, -1.057, 6.582), (3.652, -1.096, 5.991), (4.024, -1.139, 5.471), (3.107, -0.6794, 6.489), (3.342, -0.7247, 5.807), (3.776, -0.7752, 5.199), (3.008, -0.1753, 6.432), (3.256, -0.2225, 5.716), (3.713, -0.2753, 5.077), (3.189, 0.3213, 6.42), (3.429, 0.2772, 5.74), (3.855, 0.2267, 5.138), (3.605, 0.6787, 6.462), (3.818, 0.6417, 5.874), (4.175, 0.5982, 5.365), (4.246, 0.08111, 9.101), (4.33, 0.05236, 9.081), (4.39, -0.01614, 9.069), (4.934, -0.2277, 7.143), (4.409, -0.106, 9.068), (4.382, -0.1933, 9.078), (4.395, -1.069, 7.183), (4.316, -0.2544, 9.097), (4.229, -0.2732, 9.119), (4.144, -0.2445, 9.14), (4.084, -0.176, 9.152), (2.945, -0.1376, 7.122), (4.065, -0.08613, 9.153), (3.125, 0.3568, 7.084), (4.092, 0.001118, 9.143), (3.544, 0.7093, 7.054), (4.159, 0.06234, 9.123), (4.07, 0.8437, 7.559), (4.118, 0.5619, 8.075), (4.177, 0.3123, 8.59), (4.377, 0.2425, 8.544), (4.439, 0.4478, 8.003), (4.534, 0.6824, 7.51), (4.52, 0.07642, 8.516), (4.666, 0.1771, 7.958), (4.859, 0.2958, 7.485), (4.565, -0.1413, 8.513), (4.737, -0.1775, 7.954), (4.961, -0.211, 7.494), (4.499, -0.3524, 8.538), (4.631, -0.5211, 7.995), (4.806, -0.703, 7.538), (4.34, -0.5005, 8.584), (4.371, -0.7622, 8.069), (4.428, -1.049, 7.606), (4.129, -0.5459, 8.638), (4.028, -0.8361, 8.158), (3.927, -1.157, 7.682), (3.923, -0.4764, 8.687), (3.693, -0.723, 8.238), (3.438, -0.9975, 7.743), (3.778, -0.3107, 8.717), (3.457, -0.4532, 8.286), (3.093, -0.6134, 7.775), (3.733, -0.09304, 8.719), (3.385, -0.09894, 8.289), (2.99, -0.1073, 7.762), (3.801, 0.1182, 8.693), (3.501, 0.2451, 8.243), (3.166, 0.3856, 7.706), (3.966, 0.2667, 8.644), (3.775, 0.4874, 8.161), (3.572, 0.7345, 7.625)], [], [(23, 1, 3, 24), (30, 6, 8, 33), (33, 8, 10, 36), (42, 13, 15, 45), (54, 20, 1, 23), (51, 18, 20, 54), (0, 2, 4, 5, 7, 9, 11, 12, 14, 16, 17, 19), (17, 53, 56, 19), (53, 52, 55, 56), (52, 51, 54, 55), (19, 56, 21, 0), (56, 55, 22, 21), (55, 54, 23, 22), (16, 50, 53, 17), (50, 49, 52, 53), (49, 48, 51, 52), (14, 47, 50, 16), (47, 46, 49, 50), (46, 45, 48, 49), (12, 44, 47, 14), (44, 43, 46, 47), (43, 42, 45, 46), (11, 41, 44, 12), (41, 40, 43, 44), (40, 39, 42, 43), (9, 38, 41, 11), (38, 37, 40, 41), (37, 36, 39, 40), (7, 35, 38, 9), (35, 34, 37, 38), (34, 33, 36, 37), (5, 32, 35, 7), (32, 31, 34, 35), (31, 30, 33, 34), (4, 29, 32, 5), (29, 28, 31, 32), (28, 27, 30, 31), (2, 26, 29, 4), (26, 25, 28, 29), (25, 24, 27, 28), (0, 21, 26, 2), (21, 22, 25, 26), (22, 23, 24, 25), (91, 62, 63, 94), (96, 95, 98, 99), (95, 94, 97, 98), (99, 98, 65, 64), (98, 97, 66, 65), (93, 92, 95, 96), (92, 91, 94, 95), (90, 89, 92, 93), (89, 88, 91, 92), (87, 86, 89, 90), (86, 85, 88, 89), (84, 83, 86, 87), (83, 82, 85, 86), (81, 80, 83, 84), (80, 79, 82, 83), (78, 77, 80, 81), (77, 76, 79, 80), (75, 74, 77, 78), (74, 73, 76, 77), (72, 71, 74, 75), (71, 70, 73, 74), (69, 68, 71, 72), (68, 67, 70, 71), (64, 65, 68, 69), (65, 66, 67, 68), (125, 105, 107, 128), (128, 107, 108, 131), (131, 108, 110, 134), (145, 144, 147, 148), (144, 143, 146, 147), (112, 148, 113, 100), (148, 147, 114, 113), (147, 146, 115, 114), (142, 141, 144, 145), (141, 140, 143, 144), (139, 138, 141, 142), (138, 137, 140, 141), (109, 136, 139, 111), (136, 135, 138, 139), (135, 134, 137, 138), (133, 132, 135, 136), (132, 131, 134, 135), (130, 129, 132, 133), (129, 128, 131, 132), (127, 126, 129, 130), (126, 125, 128, 129), (124, 123, 126, 127), (123, 122, 125, 126), (102, 121, 124, 104), (121, 120, 123, 124), (120, 119, 122, 123), (101, 118, 121, 102), (118, 117, 120, 121), (117, 116, 119, 120), (100, 113, 118, 101), (113, 114, 117, 118), (114, 115, 116, 117), (163, 150, 152, 164), (188, 157, 159, 191), (158, 193, 196, 160), (193, 192, 195, 196), (192, 191, 194, 195), (160, 196, 161, 149), (196, 195, 162, 161), (195, 194, 163, 162), (156, 190, 193, 158), (190, 189, 192, 193), (189, 188, 191, 192), (155, 187, 190, 156), (187, 186, 189, 190), (186, 185, 188, 189), (184, 183, 186, 187), (183, 182, 185, 186), (181, 180, 183, 184), (180, 179, 182, 183), (178, 177, 180, 181), (177, 176, 179, 180), (175, 174, 177, 178), (174, 173, 176, 177), (172, 171, 174, 175), (171, 170, 173, 174), (169, 168, 171, 172), (168, 167, 170, 171), (166, 165, 168, 169), (165, 164, 167, 168), (149, 161, 166, 151), (161, 162, 165, 166), (162, 163, 164, 165), (239, 238, 241, 242), (238, 237, 240, 241), (242, 241, 208, 207), (241, 240, 209, 208), (236, 235, 238, 239), (235, 234, 237, 238), (233, 232, 235, 236), (232, 231, 234, 235), (230, 229, 232, 233), (229, 228, 231, 232), (227, 226, 229, 230), (226, 225, 228, 229), (201, 224, 227, 202), (224, 223, 226, 227), (223, 222, 225, 226), (199, 221, 224, 201), (221, 220, 223, 224), (220, 219, 222, 223), (198, 218, 221, 199), (218, 217, 220, 221), (217, 216, 219, 220), (197, 215, 218, 198), (215, 214, 217, 218), (214, 213, 216, 217), (212, 211, 214, 215), (211, 210, 213, 214), (207, 208, 211, 212), (208, 209, 210, 211), (261, 244, 246, 262), (262, 246, 248, 265), (271, 250, 252, 274), (256, 291, 294, 258), (291, 290, 293, 294), (290, 289, 292, 293), (258, 294, 259, 243), (294, 293, 260, 259), (293, 292, 261, 260), (255, 288, 291, 256), (288, 287, 290, 291), (287, 286, 289, 290), (285, 284, 287, 288), (284, 283, 286, 287), (282, 281, 284, 285), (281, 280, 283, 284), (279, 278, 281, 282), (278, 277, 280, 281), (276, 275, 278, 279), (275, 274, 277, 278), (273, 272, 275, 276), (272, 271, 274, 275), (270, 269, 272, 273), (269, 268, 271, 272), (247, 267, 270, 249), (267, 266, 269, 270), (266, 265, 268, 269), (245, 264, 267, 247), (264, 263, 266, 267), (263, 262, 265, 266), (243, 259, 264, 245), (259, 260, 263, 264), (260, 261, 262, 263), (305, 295, 296, 306), (335, 334, 337, 338), (334, 333, 336, 337), (338, 337, 304, 303), (337, 336, 305, 304), (332, 331, 334, 335), (331, 330, 333, 334), (329, 328, 331, 332), (328, 327, 330, 331), (326, 325, 328, 329), (325, 324, 327, 328), (298, 323, 326, 300), (323, 322, 325, 326), (322, 321, 324, 325), (320, 319, 322, 323), (319, 318, 321, 322), (317, 316, 319, 320), (316, 315, 318, 319), (314, 313, 316, 317), (313, 312, 315, 316), (311, 310, 313, 314), (310, 309, 312, 313), (308, 307, 310, 311), (307, 306, 309, 310), (303, 304, 307, 308), (304, 305, 306, 307), (357, 339, 340, 358), (358, 340, 342, 361), (376, 348, 350, 379), (388, 354, 339, 357), (352, 387, 390, 353), (387, 386, 389, 390), (386, 385, 388, 389), (390, 389, 356, 355), (389, 388, 357, 356), (351, 384, 387, 352), (384, 383, 386, 387), (383, 382, 385, 386), (349, 381, 384, 351), (381, 380, 383, 384), (380, 379, 382, 383), (347, 378, 381, 349), (378, 377, 380, 381), (377, 376, 379, 380), (375, 374, 377, 378), (374, 373, 376, 377), (372, 371, 374, 375), (371, 370, 373, 374), (344, 369, 372, 345), (369, 368, 371, 372), (368, 367, 370, 371), (343, 366, 369, 344), (366, 365, 368, 369), (365, 364, 367, 368), (341, 363, 366, 343), (363, 362, 365, 366), (362, 361, 364, 365), (360, 359, 362, 363), (359, 358, 361, 362), (355, 356, 359, 360), (356, 357, 358, 359), (409, 393, 395, 412), (412, 395, 396, 415), (432, 431, 434, 435), (431, 430, 433, 434), (435, 434, 401, 400), (434, 433, 402, 401), (398, 429, 432, 399), (429, 428, 431, 432), (428, 427, 430, 431), (426, 425, 428, 429), (425, 424, 427, 428), (423, 422, 425, 426), (422, 421, 424, 425), (420, 419, 422, 423), (419, 418, 421, 422), (417, 416, 419, 420), (416, 415, 418, 419), (414, 413, 416, 417), (413, 412, 415, 416), (392, 411, 414, 394), (411, 410, 413, 414), (410, 409, 412, 413), (408, 407, 410, 411), (407, 406, 409, 410), (405, 404, 407, 408), (404, 403, 406, 407), (400, 401, 404, 405), (401, 402, 403, 404), (460, 439, 440, 463), (463, 440, 441, 466), (466, 441, 442, 469), (469, 442, 444, 472), (472, 444, 446, 475), (475, 446, 448, 478), (478, 448, 450, 481), (487, 453, 436, 456), (451, 486, 489, 452), (486, 485, 488, 489), (485, 484, 487, 488), (489, 488, 455, 454), (488, 487, 456, 455), (449, 483, 486, 451), (483, 482, 485, 486), (482, 481, 484, 485), (447, 480, 483, 449), (480, 479, 482, 483), (479, 478, 481, 482), (445, 477, 480, 447), (477, 476, 479, 480), (476, 475, 478, 479), (443, 474, 477, 445), (474, 473, 476, 477), (473, 472, 475, 476), (471, 470, 473, 474), (470, 469, 472, 473), (468, 467, 470, 471), (467, 466, 469, 470), (465, 464, 467, 468), (464, 463, 466, 467), (462, 461, 464, 465), (461, 460, 463, 464), (437, 459, 462, 438), (459, 458, 461, 462), (458, 457, 460, 461), (454, 455, 458, 459), (455, 456, 457, 458), (527, 526, 529, 530), (526, 525, 528, 529), (530, 529, 496, 495), (529, 528, 497, 496), (524, 523, 526, 527), (523, 522, 525, 526), (521, 520, 523, 524), (520, 519, 522, 523), (518, 517, 520, 521), (517, 516, 519, 520), (515, 514, 517, 518), (514, 513, 516, 517), (512, 511, 514, 515), (511, 510, 513, 514), (509, 508, 511, 512), (508, 507, 510, 511), (506, 505, 508, 509), (505, 504, 507, 508), (503, 502, 505, 506), (502, 501, 504, 505), (500, 499, 502, 503), (499, 498, 501, 502), (495, 496, 499, 500), (496, 497, 498, 499), (548, 532, 534, 551), (551, 534, 536, 554), (554, 536, 538, 557), (577, 576, 579, 580), (576, 575, 578, 579), (580, 579, 546, 545), (579, 578, 547, 546), (574, 573, 576, 577), (573, 572, 575, 576), (571, 570, 573, 574), (570, 569, 572, 573), (568, 567, 570, 571), (567, 566, 569, 570), (540, 565, 568, 542), (565, 564, 567, 568), (564, 563, 566, 567), (539, 562, 565, 540), (562, 561, 564, 565), (561, 560, 563, 564), (537, 559, 562, 539), (559, 558, 561, 562), (558, 557, 560, 561), (535, 556, 559, 537), (556, 555, 558, 559), (555, 554, 557, 558), (533, 553, 556, 535), (553, 552, 555, 556), (552, 551, 554, 555), (531, 550, 553, 533), (550, 549, 552, 553), (549, 548, 551, 552), (545, 546, 549, 550), (546, 547, 548, 549), (599, 582, 583, 600), (606, 584, 585, 609), (615, 587, 589, 618), (618, 589, 591, 621), (621, 591, 593, 624), (624, 593, 595, 627), (594, 629, 632, 596), (629, 628, 631, 632), (628, 627, 630, 631), (596, 632, 597, 581), (632, 631, 598, 597), (631, 630, 599, 598), (592, 626, 629, 594), (626, 625, 628, 629), (625, 624, 627, 628), (590, 623, 626, 592), (623, 622, 625, 626), (622, 621, 624, 625), (588, 620, 623, 590), (620, 619, 622, 623), (619, 618, 621, 622), (617, 616, 619, 620), (616, 615, 618, 619), (614, 613, 616, 617), (613, 612, 615, 616), (611, 610, 613, 614), (610, 609, 612, 613), (608, 607, 610, 611), (607, 606, 609, 610), (605, 604, 607, 608), (604, 603, 606, 607), (602, 601, 604, 605), (601, 600, 603, 604), (597, 598, 601, 602), (598, 599, 600, 601), (651, 635, 636, 654), (654, 636, 637, 657), (657, 637, 639, 660), (660, 639, 640, 663), (669, 641, 642, 672), (678, 644, 633, 647), (677, 676, 679, 680), (676, 675, 678, 679), (680, 679, 646, 645), (679, 678, 647, 646), (674, 673, 676, 677), (673, 672, 675, 676), (671, 670, 673, 674), (670, 669, 672, 673), (668, 667, 670, 671), (667, 666, 669, 670), (665, 664, 667, 668), (664, 663, 666, 667), (662, 661, 664, 665), (661, 660, 663, 664), (659, 658, 661, 662), (658, 657, 660, 661), (656, 655, 658, 659), (655, 654, 657, 658), (653, 652, 655, 656), (652, 651, 654, 655), (650, 649, 652, 653), (649, 648, 651, 652), (645, 646, 649, 650), (646, 647, 648, 649), (695, 683, 684, 698), (716, 686, 688, 719), (721, 720, 723, 724), (720, 719, 722, 723), (724, 723, 690, 689), (723, 722, 691, 690), (718, 717, 720, 721), (717, 716, 719, 720), (715, 714, 717, 718), (714, 713, 716, 717), (712, 711, 714, 715), (711, 710, 713, 714), (709, 708, 711, 712), (708, 707, 710, 711), (706, 705, 708, 709), (705, 704, 707, 708), (703, 702, 705, 706), (702, 701, 704, 705), (700, 699, 702, 703), (699, 698, 701, 702), (697, 696, 699, 700), (696, 695, 698, 699), (694, 693, 696, 697), (693, 692, 695, 696), (689, 690, 693, 694), (690, 691, 692, 693), (742, 725, 727, 743), (743, 727, 728, 746), (746, 728, 729, 749), (767, 736, 737, 770), (773, 739, 725, 742), (770, 737, 739, 773), (772, 771, 774, 775), (771, 770, 773, 774), (775, 774, 741, 740), (774, 773, 742, 741), (769, 768, 771, 772), (768, 767, 770, 771), (766, 765, 768, 769), (765, 764, 767, 768), (733, 763, 766, 735), (763, 762, 765, 766), (762, 761, 764, 765), (732, 760, 763, 733), (760, 759, 762, 763), (759, 758, 761, 762), (731, 757, 760, 732), (757, 756, 759, 760), (756, 755, 758, 759), (730, 754, 757, 731), (754, 753, 756, 757), (753, 752, 755, 756), (751, 750, 753, 754), (750, 749, 752, 753), (748, 747, 750, 751), (747, 746, 749, 750), (745, 744, 747, 748), (744, 743, 746, 747), (740, 741, 744, 745), (741, 742, 743, 744), (788, 776, 777, 791), (791, 777, 778, 794), (794, 778, 780, 797), (817, 816, 819, 820), (816, 815, 818, 819), (820, 819, 786, 785), (819, 818, 787, 786), (814, 813, 816, 817), (813, 812, 815, 816), (811, 810, 813, 814), (810, 809, 812, 813), (808, 807, 810, 811), (807, 806, 809, 810), (805, 804, 807, 808), (804, 803, 806, 807), (781, 802, 805, 782), (802, 801, 804, 805), (801, 800, 803, 804), (779, 799, 802, 781), (799, 798, 801, 802), (798, 797, 800, 801), (796, 795, 798, 799), (795, 794, 797, 798), (793, 792, 795, 796), (792, 791, 794, 795), (790, 789, 792, 793), (789, 788, 791, 792), (785, 786, 789, 790), (786, 787, 788, 789), (838, 822, 823, 841), (850, 825, 827, 853), (853, 827, 829, 856), (856, 829, 831, 859), (867, 866, 869, 870), (866, 865, 868, 869), (870, 869, 836, 835), (869, 868, 837, 836), (832, 864, 867, 833), (864, 863, 866, 867), (863, 862, 865, 866), (830, 861, 864, 832), (861, 860, 863, 864), (860, 859, 862, 863), (828, 858, 861, 830), (858, 857, 860, 861), (857, 856, 859, 860), (826, 855, 858, 828), (855, 854, 857, 858), (854, 853, 856, 857), (824, 852, 855, 826), (852, 851, 854, 855), (851, 850, 853, 854), (849, 848, 851, 852), (848, 847, 850, 851), (846, 845, 848, 849), (845, 844, 847, 848), (843, 842, 845, 846), (842, 841, 844, 845), (840, 839, 842, 843), (839, 838, 841, 842), (835, 836, 839, 840), (836, 837, 838, 839), (885, 872, 873, 888), (888, 873, 875, 891), (897, 877, 878, 900), (914, 913, 916, 917), (913, 912, 915, 916), (880, 917, 882, 871), (917, 916, 883, 882), (916, 915, 884, 883), (911, 910, 913, 914), (910, 909, 912, 913), (908, 907, 910, 911), (907, 906, 909, 910), (905, 904, 907, 908), (904, 903, 906, 907), (902, 901, 904, 905), (901, 900, 903, 904), (899, 898, 901, 902), (898, 897, 900, 901), (896, 895, 898, 899), (895, 894, 897, 898), (874, 893, 896, 876), (893, 892, 895, 896), (892, 891, 894, 895), (890, 889, 892, 893), (889, 888, 891, 892), (887, 886, 889, 890), (886, 885, 888, 889), (882, 883, 886, 887), (883, 884, 885, 886), (954, 924, 926, 957), (957, 926, 928, 960), (963, 929, 919, 932), (960, 928, 929, 963), (962, 961, 964, 965), (961, 960, 963, 964), (965, 964, 931, 930), (964, 963, 932, 931), (925, 959, 962, 927), (959, 958, 961, 962), (958, 957, 960, 961), (923, 956, 959, 925), (956, 955, 958, 959), (955, 954, 957, 958), (922, 953, 956, 923), (953, 952, 955, 956), (952, 951, 954, 955), (950, 949, 952, 953), (949, 948, 951, 952), (947, 946, 949, 950), (946, 945, 948, 949), (944, 943, 946, 947), (943, 942, 945, 946), (941, 940, 943, 944), (940, 939, 942, 943), (938, 937, 940, 941), (937, 936, 939, 940), (935, 934, 937, 938), (934, 933, 936, 937), (930, 931, 934, 935), (931, 932, 933, 934), (998, 974, 975, 1001), (1009, 1008, 1011, 1012), (1008, 1007, 1010, 1011), (1012, 1011, 978, 977), (1011, 1010, 979, 978), (1006, 1005, 1008, 1009), (1005, 1004, 1007, 1008), (1003, 1002, 1005, 1006), (1002, 1001, 1004, 1005), (1000, 999, 1002, 1003), (999, 998, 1001, 1002), (972, 997, 1000, 973), (997, 996, 999, 1000), (996, 995, 998, 999), (971, 994, 997, 972), (994, 993, 996, 997), (993, 992, 995, 996), (970, 991, 994, 971), (991, 990, 993, 994), (990, 989, 992, 993), (968, 988, 991, 970), (988, 987, 990, 991), (987, 986, 989, 990), (985, 984, 987, 988), (984, 983, 986, 987), (982, 981, 984, 985), (981, 980, 983, 984), (977, 978, 981, 982), (978, 979, 980, 981), (1028, 1014, 1015, 1029), (1044, 1021, 1022, 1047), (1059, 1025, 1014, 1028), (1058, 1057, 1060, 1061), (1057, 1056, 1059, 1060), (1061, 1060, 1027, 1026), (1060, 1059, 1028, 1027), (1023, 1055, 1058, 1024), (1055, 1054, 1057, 1058), (1054, 1053, 1056, 1057), (1052, 1051, 1054, 1055), (1051, 1050, 1053, 1054), (1049, 1048, 1051, 1052), (1048, 1047, 1050, 1051), (1046, 1045, 1048, 1049), (1045, 1044, 1047, 1048), (1019, 1043, 1046, 1020), (1043, 1042, 1045, 1046), (1042, 1041, 1044, 1045), (1017, 1040, 1043, 1019), (1040, 1039, 1042, 1043), (1039, 1038, 1041, 1042), (1037, 1036, 1039, 1040), (1036, 1035, 1038, 1039), (1034, 1033, 1036, 1037), (1033, 1032, 1035, 1036), (1031, 1030, 1033, 1034), (1030, 1029, 1032, 1033), (1026, 1027, 1030, 1031), (1027, 1028, 1029, 1030), (1076, 1062, 1063, 1077), (1077, 1063, 1065, 1080), (1095, 1068, 1070, 1098), (1107, 1073, 1062, 1076), (1106, 1105, 1108, 1109), (1105, 1104, 1107, 1108), (1109, 1108, 1075, 1074), (1108, 1107, 1076, 1075), (1071, 1103, 1106, 1072), (1103, 1102, 1105, 1106), (1102, 1101, 1104, 1105), (1069, 1100, 1103, 1071), (1100, 1099, 1102, 1103), (1099, 1098, 1101, 1102), (1097, 1096, 1099, 1100), (1096, 1095, 1098, 1099), (1094, 1093, 1096, 1097), (1093, 1092, 1095, 1096), (1091, 1090, 1093, 1094), (1090, 1089, 1092, 1093), (1088, 1087, 1090, 1091), (1087, 1086, 1089, 1090), (1085, 1084, 1087, 1088), (1084, 1083, 1086, 1087), (1064, 1082, 1085, 1066), (1082, 1081, 1084, 1085), (1081, 1080, 1083, 1084), (1079, 1078, 1081, 1082), (1078, 1077, 1080, 1081), (1074, 1075, 1078, 1079), (1075, 1076, 1077, 1078), (1134, 1113, 1115, 1137), (1146, 1117, 1119, 1149), (1149, 1119, 1121, 1152), (1154, 1153, 1156, 1157), (1153, 1152, 1155, 1156), (1157, 1156, 1123, 1122), (1156, 1155, 1124, 1123), (1118, 1151, 1154, 1120), (1151, 1150, 1153, 1154), (1150, 1149, 1152, 1153), (1148, 1147, 1150, 1151), (1147, 1146, 1149, 1150), (1145, 1144, 1147, 1148), (1144, 1143, 1146, 1147), (1142, 1141, 1144, 1145), (1141, 1140, 1143, 1144), (1114, 1139, 1142, 1116), (1139, 1138, 1141, 1142), (1138, 1137, 1140, 1141), (1112, 1136, 1139, 1114), (1136, 1135, 1138, 1139), (1135, 1134, 1137, 1138), (1111, 1133, 1136, 1112), (1133, 1132, 1135, 1136), (1132, 1131, 1134, 1135), (1130, 1129, 1132, 1133), (1129, 1128, 1131, 1132), (1127, 1126, 1129, 1130), (1126, 1125, 1128, 1129), (1122, 1123, 1126, 1127), (1123, 1124, 1125, 1126), (1193, 1165, 1166, 1196), (1196, 1166, 1167, 1199), (1201, 1200, 1203, 1204), (1200, 1199, 1202, 1203), (1204, 1203, 1170, 1169), (1203, 1202, 1171, 1170), (1198, 1197, 1200, 1201), (1197, 1196, 1199, 1200), (1195, 1194, 1197, 1198), (1194, 1193, 1196, 1197), (1192, 1191, 1194, 1195), (1191, 1190, 1193, 1194), (1162, 1189, 1192, 1164), (1189, 1188, 1191, 1192), (1188, 1187, 1190, 1191), (1186, 1185, 1188, 1189), (1185, 1184, 1187, 1188), (1183, 1182, 1185, 1186), (1182, 1181, 1184, 1185), (1180, 1179, 1182, 1183), (1179, 1178, 1181, 1182), (1160, 1177, 1180, 1161), (1177, 1176, 1179, 1180), (1176, 1175, 1178, 1179), (1159, 1174, 1177, 1160), (1174, 1173, 1176, 1177), (1173, 1172, 1175, 1176), (1169, 1170, 1173, 1174), (1170, 1171, 1172, 1173), (1221, 1206, 1208, 1224), (1224, 1208, 1210, 1227), (1236, 1213, 1215, 1239), (1250, 1249, 1252, 1253), (1249, 1248, 1251, 1252), (1253, 1252, 1219, 1218), (1252, 1251, 1220, 1219), (1247, 1246, 1249, 1250), (1246, 1245, 1248, 1249), (1244, 1243, 1246, 1247), (1243, 1242, 1245, 1246), (1241, 1240, 1243, 1244), (1240, 1239, 1242, 1243), (1238, 1237, 1240, 1241), (1237, 1236, 1239, 1240), (1235, 1234, 1237, 1238), (1234, 1233, 1236, 1237), (1211, 1232, 1235, 1212), (1232, 1231, 1234, 1235), (1231, 1230, 1233, 1234), (1209, 1229, 1232, 1211), (1229, 1228, 1231, 1232), (1228, 1227, 1230, 1231), (1207, 1226, 1229, 1209), (1226, 1225, 1228, 1229), (1225, 1224, 1227, 1228), (1205, 1223, 1226, 1207), (1223, 1222, 1225, 1226), (1222, 1221, 1224, 1225), (1218, 1219, 1222, 1223), (1219, 1220, 1221, 1222), (1268, 1255, 1256, 1269), (1269, 1256, 1257, 1272), (1278, 1259, 1261, 1281), (1298, 1297, 1300, 1301), (1297, 1296, 1299, 1300), (1265, 1301, 1266, 1254), (1301, 1300, 1267, 1266), (1300, 1299, 1268, 1267), (1295, 1294, 1297, 1298), (1294, 1293, 1296, 1297), (1262, 1292, 1295, 1263), (1292, 1291, 1294, 1295), (1291, 1290, 1293, 1294), (1289, 1288, 1291, 1292), (1288, 1287, 1290, 1291), (1286, 1285, 1288, 1289), (1285, 1284, 1287, 1288), (1283, 1282, 1285, 1286), (1282, 1281, 1284, 1285), (1258, 1280, 1283, 1260), (1280, 1279, 1282, 1283), (1279, 1278, 1281, 1282), (1277, 1276, 1279, 1280), (1276, 1275, 1278, 1279), (1274, 1273, 1276, 1277), (1273, 1272, 1275, 1276), (1271, 1270, 1273, 1274), (1270, 1269, 1272, 1273), (1266, 1267, 1270, 1271), (1267, 1268, 1269, 1270), (1338, 1308, 1310, 1341), (1341, 1310, 1311, 1344), (1344, 1311, 1313, 1347), (1346, 1345, 1348, 1349), (1345, 1344, 1347, 1348), (1349, 1348, 1315, 1314), (1348, 1347, 1316, 1315), (1343, 1342, 1345, 1346), (1342, 1341, 1344, 1345), (1307, 1340, 1343, 1309), (1340, 1339, 1342, 1343), (1339, 1338, 1341, 1342), (1306, 1337, 1340, 1307), (1337, 1336, 1339, 1340), (1336, 1335, 1338, 1339), (1304, 1334, 1337, 1306), (1334, 1333, 1336, 1337), (1333, 1332, 1335, 1336), (1331, 1330, 1333, 1334), (1330, 1329, 1332, 1333), (1328, 1327, 1330, 1331), (1327, 1326, 1329, 1330), (1325, 1324, 1327, 1328), (1324, 1323, 1326, 1327), (1322, 1321, 1324, 1325), (1321, 1320, 1323, 1324), (1319, 1318, 1321, 1322), (1318, 1317, 1320, 1321), (1314, 1315, 1318, 1319), (1315, 1316, 1317, 1318), (1388, 1358, 1359, 1391), (1394, 1360, 1351, 1363), (1391, 1359, 1360, 1394), (1393, 1392, 1395, 1396), (1392, 1391, 1394, 1395), (1396, 1395, 1362, 1361), (1395, 1394, 1363, 1362), (1390, 1389, 1392, 1393), (1389, 1388, 1391, 1392), (1387, 1386, 1389, 1390), (1386, 1385, 1388, 1389), (1384, 1383, 1386, 1387), (1383, 1382, 1385, 1386), (1381, 1380, 1383, 1384), (1380, 1379, 1382, 1383), (1378, 1377, 1380, 1381), (1377, 1376, 1379, 1380), (1354, 1375, 1378, 1355), (1375, 1374, 1377, 1378), (1374, 1373, 1376, 1377), (1353, 1372, 1375, 1354), (1372, 1371, 1374, 1375), (1371, 1370, 1373, 1374), (1352, 1369, 1372, 1353), (1369, 1368, 1371, 1372), (1368, 1367, 1370, 1371), (1366, 1365, 1368, 1369), (1365, 1364, 1367, 1368), (1361, 1362, 1365, 1366), (1362, 1363, 1364, 1365), (1420, 1400, 1402, 1423), (1423, 1402, 1404, 1426), (1435, 1407, 1408, 1438), (1438, 1408, 1409, 1441), (1441, 1409, 1410, 1444), (1443, 1442, 1445, 1446), (1442, 1441, 1444, 1445), (1446, 1445, 1412, 1411), (1445, 1444, 1413, 1412), (1440, 1439, 1442, 1443), (1439, 1438, 1441, 1442), (1437, 1436, 1439, 1440), (1436, 1435, 1438, 1439), (1405, 1434, 1437, 1406), (1434, 1433, 1436, 1437), (1433, 1432, 1435, 1436), (1431, 1430, 1433, 1434), (1430, 1429, 1432, 1433), (1428, 1427, 1430, 1431), (1427, 1426, 1429, 1430), (1401, 1425, 1428, 1403), (1425, 1424, 1427, 1428), (1424, 1423, 1426, 1427), (1399, 1422, 1425, 1401), (1422, 1421, 1424, 1425), (1421, 1420, 1423, 1424), (1398, 1419, 1422, 1399), (1419, 1418, 1421, 1422), (1418, 1417, 1420, 1421), (1397, 1416, 1419, 1398), (1416, 1415, 1418, 1419), (1415, 1414, 1417, 1418), (1411, 1412, 1415, 1416), (1412, 1413, 1414, 1415), (1464, 1448, 1450, 1465), (1465, 1450, 1452, 1468), (1468, 1452, 1453, 1471), (1471, 1453, 1454, 1474), (1474, 1454, 1455, 1477), (1477, 1455, 1457, 1480), (1486, 1459, 1460, 1489), (1495, 1461, 1448, 1464), (1494, 1493, 1496, 1497), (1493, 1492, 1495, 1496), (1497, 1496, 1463, 1462), (1496, 1495, 1464, 1463), (1491, 1490, 1493, 1494), (1490, 1489, 1492, 1493), (1488, 1487, 1490, 1491), (1487, 1486, 1489, 1490), (1485, 1484, 1487, 1488), (1484, 1483, 1486, 1487), (1456, 1482, 1485, 1458), (1482, 1481, 1484, 1485), (1481, 1480, 1483, 1484), (1479, 1478, 1481, 1482), (1478, 1477, 1480, 1481), (1476, 1475, 1478, 1479), (1475, 1474, 1477, 1478), (1473, 1472, 1475, 1476), (1472, 1471, 1474, 1475), (1470, 1469, 1472, 1473), (1469, 1468, 1471, 1472), (1449, 1467, 1470, 1451), (1467, 1466, 1469, 1470), (1466, 1465, 1468, 1469), (1447, 1462, 1467, 1449), (1462, 1463, 1466, 1467), (1463, 1464, 1465, 1466), (1510, 1498, 1499, 1511), (1511, 1499, 1500, 1514), (1520, 1501, 1502, 1523), (1532, 1504, 1505, 1535), (1535, 1505, 1507, 1538), (1540, 1539, 1542, 1543), (1539, 1538, 1541, 1542), (1543, 1542, 1509, 1508), (1542, 1541, 1510, 1509), (1537, 1536, 1539, 1540), (1536, 1535, 1538, 1539), (1534, 1533, 1536, 1537), (1533, 1532, 1535, 1536), (1531, 1530, 1533, 1534), (1530, 1529, 1532, 1533), (1528, 1527, 1530, 1531), (1527, 1526, 1529, 1530), (1525, 1524, 1527, 1528), (1524, 1523, 1526, 1527), (1522, 1521, 1524, 1525), (1521, 1520, 1523, 1524), (1519, 1518, 1521, 1522), (1518, 1517, 1520, 1521), (1516, 1515, 1518, 1519), (1515, 1514, 1517, 1518), (1513, 1512, 1515, 1516), (1512, 1511, 1514, 1515), (1508, 1509, 1512, 1513), (1509, 1510, 1511, 1512), (1562, 1545, 1547, 1565), (1571, 1548, 1550, 1574), (1574, 1550, 1552, 1577), (1577, 1552, 1553, 1580), (1588, 1587, 1590, 1591), (1587, 1586, 1589, 1590), (1591, 1590, 1557, 1556), (1590, 1589, 1558, 1557), (1585, 1584, 1587, 1588), (1584, 1583, 1586, 1587), (1582, 1581, 1584, 1585), (1581, 1580, 1583, 1584), (1579, 1578, 1581, 1582), (1578, 1577, 1580, 1581), (1549, 1576, 1579, 1551), (1576, 1575, 1578, 1579), (1575, 1574, 1577, 1578), (1573, 1572, 1575, 1576), (1572, 1571, 1574, 1575), (1570, 1569, 1572, 1573), (1569, 1568, 1571, 1572), (1567, 1566, 1569, 1570), (1566, 1565, 1568, 1569), (1564, 1563, 1566, 1567), (1563, 1562, 1565, 1566), (1561, 1560, 1563, 1564), (1560, 1559, 1562, 1563), (1556, 1557, 1560, 1561), (1557, 1558, 1559, 1560), (1615, 1594, 1595, 1618), (1618, 1595, 1596, 1621), (1627, 1597, 1599, 1630), (1630, 1599, 1600, 1633), (1633, 1600, 1602, 1636), (1635, 1634, 1637, 1638), (1634, 1633, 1636, 1637), (1638, 1637, 1604, 1603), (1637, 1636, 1605, 1604), (1632, 1631, 1634, 1635), (1631, 1630, 1633, 1634), (1629, 1628, 1631, 1632), (1628, 1627, 1630, 1631), (1626, 1625, 1628, 1629), (1625, 1624, 1627, 1628), (1623, 1622, 1625, 1626), (1622, 1621, 1624, 1625), (1620, 1619, 1622, 1623), (1619, 1618, 1621, 1622), (1617, 1616, 1619, 1620), (1616, 1615, 1618, 1619), (1614, 1613, 1616, 1617), (1613, 1612, 1615, 1616), (1611, 1610, 1613, 1614), (1610, 1609, 1612, 1613), (1608, 1607, 1610, 1611), (1607, 1606, 1609, 1610), (1603, 1604, 1607, 1608), (1604, 1605, 1606, 1607), (1651, 1640, 1642, 1652), (1652, 1642, 1644, 1655), (1676, 1647, 1648, 1679), (1681, 1680, 1683, 1684), (1680, 1679, 1682, 1683), (1684, 1683, 1650, 1649), (1683, 1682, 1651, 1650), (1678, 1677, 1680, 1681), (1677, 1676, 1679, 1680), (1675, 1674, 1677, 1678), (1674, 1673, 1676, 1677), (1672, 1671, 1674, 1675), (1671, 1670, 1673, 1674), (1669, 1668, 1671, 1672), (1668, 1667, 1670, 1671), (1666, 1665, 1668, 1669), (1665, 1664, 1667, 1668), (1663, 1662, 1665, 1666), (1662, 1661, 1664, 1665), (1660, 1659, 1662, 1663), (1659, 1658, 1661, 1662), (1643, 1657, 1660, 1645), (1657, 1656, 1659, 1660), (1656, 1655, 1658, 1659), (1641, 1654, 1657, 1643), (1654, 1653, 1656, 1657), (1653, 1652, 1655, 1656), (1639, 1649, 1654, 1641), (1649, 1650, 1653, 1654), (1650, 1651, 1652, 1653), (1700, 1685, 1686, 1703), (1715, 1691, 1693, 1718), (1729, 1728, 1731, 1732), (1728, 1727, 1730, 1731), (1732, 1731, 1698, 1697), (1731, 1730, 1699, 1698), (1726, 1725, 1728, 1729), (1725, 1724, 1727, 1728), (1723, 1722, 1725, 1726), (1722, 1721, 1724, 1725), (1692, 1720, 1723, 1694), (1720, 1719, 1722, 1723), (1719, 1718, 1721, 1722), (1690, 1717, 1720, 1692), (1717, 1716, 1719, 1720), (1716, 1715, 1718, 1719), (1689, 1714, 1717, 1690), (1714, 1713, 1716, 1717), (1713, 1712, 1715, 1716), (1688, 1711, 1714, 1689), (1711, 1710, 1713, 1714), (1710, 1709, 1712, 1713), (1687, 1708, 1711, 1688), (1708, 1707, 1710, 1711), (1707, 1706, 1709, 1710), (1705, 1704, 1707, 1708), (1704, 1703, 1706, 1707), (1702, 1701, 1704, 1705), (1701, 1700, 1703, 1704), (1697, 1698, 1701, 1702), (1698, 1699, 1700, 1701), (1749, 1734, 1735, 1750), (1750, 1735, 1736, 1753), (1765, 1741, 1742, 1768), (1768, 1742, 1744, 1771), (1779, 1778, 1781, 1782), (1778, 1777, 1780, 1781), (1746, 1782, 1747, 1733), (1782, 1781, 1748, 1747), (1781, 1780, 1749, 1748), (1776, 1775, 1778, 1779), (1775, 1774, 1777, 1778), (1743, 1773, 1776, 1745), (1773, 1772, 1775, 1776), (1772, 1771, 1774, 1775), (1770, 1769, 1772, 1773), (1769, 1768, 1771, 1772), (1767, 1766, 1769, 1770), (1766, 1765, 1768, 1769), (1764, 1763, 1766, 1767), (1763, 1762, 1765, 1766), (1738, 1761, 1764, 1740), (1761, 1760, 1763, 1764), (1760, 1759, 1762, 1763), (1737, 1758, 1761, 1738), (1758, 1757, 1760, 1761), (1757, 1756, 1759, 1760), (1755, 1754, 1757, 1758), (1754, 1753, 1756, 1757), (1752, 1751, 1754, 1755), (1751, 1750, 1753, 1754), (1747, 1748, 1751, 1752), (1748, 1749, 1750, 1751), (1802, 1783, 1784, 1803), (1803, 1784, 1785, 1806), (1806, 1785, 1787, 1809), (1809, 1787, 1788, 1812), (1812, 1788, 1790, 1815), (1815, 1790, 1791, 1818), (1818, 1791, 1792, 1821), (1821, 1792, 1793, 1824), (1824, 1793, 1795, 1827), (1827, 1795, 1797, 1830), (1784, 1783, 1799, 1797, 1795, 1793, 1792, 1791, 1790, 1788, 1787, 1785), (1833, 1799, 1783, 1802), (1830, 1797, 1799, 1833), (1796, 1832, 1835, 1798), (1832, 1831, 1834, 1835), (1831, 1830, 1833, 1834), (1835, 1834, 1801, 1800), (1834, 1833, 1802, 1801), (1794, 1829, 1832, 1796), (1829, 1828, 1831, 1832), (1828, 1827, 1830, 1831), (1826, 1825, 1828, 1829), (1825, 1824, 1827, 1828), (1823, 1822, 1825, 1826), (1822, 1821, 1824, 1825), (1820, 1819, 1822, 1823), (1819, 1818, 1821, 1822), (1817, 1816, 1819, 1820), (1816, 1815, 1818, 1819), (1814, 1813, 1816, 1817), (1813, 1812, 1815, 1816), (1811, 1810, 1813, 1814), (1810, 1809, 1812, 1813), (1808, 1807, 1810, 1811), (1807, 1806, 1809, 1810), (1805, 1804, 1807, 1808), (1804, 1803, 1806, 1807), (1800, 1801, 1804, 1805), (1801, 1802, 1803, 1804), (24, 3, 57, 27), (27, 57, 6, 30), (36, 10, 59, 39), (39, 59, 13, 42), (45, 15, 61, 48), (48, 61, 18, 51), (3, 1, 20, 18, 61, 15, 13, 59, 10, 8, 6, 57), (66, 100, 101, 67), (67, 101, 102, 70), (70, 102, 104, 73), (73, 104, 58, 76), (76, 58, 106, 79), (79, 106, 60, 82), (82, 60, 109, 85), (85, 109, 111, 88), (88, 111, 62, 91), (101, 100, 112, 63, 62, 111, 109, 60, 106, 58, 104, 102), (97, 112, 100, 66), (94, 63, 112, 97), (18, 96, 99, 20), (20, 99, 64, 1), (61, 93, 96, 18), (15, 90, 93, 61), (13, 87, 90, 15), (59, 84, 87, 13), (10, 81, 84, 59), (8, 78, 81, 10), (6, 75, 78, 8), (57, 72, 75, 6), (3, 69, 72, 57), (1, 64, 69, 3), (115, 149, 151, 116), (116, 151, 103, 119), (119, 103, 153, 122), (122, 153, 105, 125), (134, 110, 155, 137), (137, 155, 156, 140), (140, 156, 158, 143), (151, 149, 160, 158, 156, 155, 110, 108, 107, 105, 153, 103), (146, 160, 149, 115), (143, 158, 160, 146), (63, 145, 148, 112), (62, 142, 145, 63), (111, 139, 142, 62), (60, 133, 136, 109), (106, 130, 133, 60), (58, 127, 130, 106), (104, 124, 127, 58), (164, 152, 197, 167), (167, 197, 198, 170), (170, 198, 199, 173), (173, 199, 201, 176), (176, 201, 202, 179), (179, 202, 154, 182), (182, 154, 204, 185), (185, 204, 157, 188), (152, 150, 206, 159, 157, 204, 154, 202, 201, 199, 198, 197), (194, 206, 150, 163), (191, 159, 206, 194), (110, 184, 187, 155), (108, 181, 184, 110), (107, 178, 181, 108), (105, 175, 178, 107), (153, 172, 175, 105), (103, 169, 172, 153), (151, 166, 169, 103), (209, 243, 245, 210), (210, 245, 247, 213), (213, 247, 249, 216), (216, 249, 200, 219), (219, 200, 251, 222), (222, 251, 203, 225), (225, 203, 253, 228), (228, 253, 205, 231), (231, 205, 255, 234), (234, 255, 256, 237), (245, 243, 258, 256, 255, 205, 253, 203, 251, 200, 249, 247), (240, 258, 243, 209), (237, 256, 258, 240), (159, 239, 242, 206), (206, 242, 207, 150), (157, 236, 239, 159), (204, 233, 236, 157), (154, 230, 233, 204), (202, 227, 230, 154), (152, 212, 215, 197), (150, 207, 212, 152), (265, 248, 297, 268), (268, 297, 250, 271), (274, 252, 298, 277), (277, 298, 300, 280), (280, 300, 254, 283), (283, 254, 301, 286), (286, 301, 257, 289), (246, 244, 302, 257, 301, 254, 300, 298, 252, 250, 297, 248), (292, 302, 244, 261), (289, 257, 302, 292), (205, 285, 288, 255), (253, 282, 285, 205), (203, 279, 282, 253), (251, 276, 279, 203), (200, 273, 276, 251), (249, 270, 273, 200), (306, 296, 341, 309), (309, 341, 343, 312), (312, 343, 344, 315), (315, 344, 345, 318), (318, 345, 299, 321), (321, 299, 347, 324), (324, 347, 349, 327), (327, 349, 351, 330), (330, 351, 352, 333), (296, 295, 353, 352, 351, 349, 347, 299, 345, 344, 343, 341), (336, 353, 295, 305), (333, 352, 353, 336), (257, 335, 338, 302), (302, 338, 303, 244), (301, 332, 335, 257), (254, 329, 332, 301), (300, 326, 329, 254), (252, 320, 323, 298), (250, 317, 320, 252), (297, 314, 317, 250), (248, 311, 314, 297), (246, 308, 311, 248), (244, 303, 308, 246), (361, 342, 392, 364), (364, 392, 394, 367), (367, 394, 346, 370), (370, 346, 397, 373), (373, 397, 348, 376), (379, 350, 398, 382), (382, 398, 399, 385), (340, 339, 354, 399, 398, 350, 348, 397, 346, 394, 392, 342), (385, 399, 354, 388), (353, 390, 355, 295), (299, 375, 378, 347), (345, 372, 375, 299), (296, 360, 363, 341), (295, 355, 360, 296), (402, 391, 437, 403), (403, 437, 438, 406), (406, 438, 393, 409), (415, 396, 443, 418), (418, 443, 445, 421), (421, 445, 447, 424), (424, 447, 449, 427), (427, 449, 451, 430), (437, 391, 452, 451, 449, 447, 445, 443, 396, 395, 393, 438), (433, 452, 391, 402), (430, 451, 452, 433), (399, 432, 435, 354), (354, 435, 400, 339), (350, 426, 429, 398), (348, 423, 426, 350), (397, 420, 423, 348), (346, 417, 420, 397), (394, 414, 417, 346), (342, 408, 411, 392), (340, 405, 408, 342), (339, 400, 405, 340), (456, 436, 491, 457), (457, 491, 439, 460), (481, 450, 493, 484), (491, 436, 453, 493, 450, 448, 446, 444, 442, 441, 440, 439), (484, 493, 453, 487), (452, 489, 454, 391), (396, 471, 474, 443), (395, 468, 471, 396), (393, 465, 468, 395), (438, 462, 465, 393), (391, 454, 459, 437), (497, 490, 531, 498), (498, 531, 533, 501), (501, 533, 535, 504), (504, 535, 537, 507), (507, 537, 539, 510), (510, 539, 540, 513), (513, 540, 542, 516), (516, 542, 492, 519), (519, 492, 543, 522), (522, 543, 494, 525), (531, 490, 544, 494, 543, 492, 542, 540, 539, 537, 535, 533), (528, 544, 490, 497), (525, 494, 544, 528), (493, 527, 530, 453), (453, 530, 495, 436), (450, 524, 527, 493), (448, 521, 524, 450), (446, 518, 521, 448), (444, 515, 518, 446), (442, 512, 515, 444), (441, 509, 512, 442), (440, 506, 509, 441), (439, 503, 506, 440), (491, 500, 503, 439), (436, 495, 500, 491), (547, 581, 532, 548), (557, 538, 586, 560), (560, 586, 541, 563), (563, 541, 588, 566), (566, 588, 590, 569), (569, 590, 592, 572), (572, 592, 594, 575), (532, 581, 596, 594, 592, 590, 588, 541, 586, 538, 536, 534), (578, 596, 581, 547), (575, 594, 596, 578), (494, 577, 580, 544), (544, 580, 545, 490), (543, 574, 577, 494), (492, 571, 574, 543), (542, 568, 571, 492), (490, 545, 550, 531), (600, 583, 634, 603), (603, 634, 584, 606), (609, 585, 638, 612), (612, 638, 587, 615), (583, 582, 643, 595, 593, 591, 589, 587, 638, 585, 584, 634), (630, 643, 582, 599), (627, 595, 643, 630), (541, 617, 620, 588), (586, 614, 617, 541), (538, 611, 614, 586), (536, 608, 611, 538), (534, 605, 608, 536), (532, 602, 605, 534), (581, 597, 602, 532), (647, 633, 682, 648), (648, 682, 635, 651), (663, 640, 685, 666), (666, 685, 641, 669), (672, 642, 687, 675), (682, 633, 644, 687, 642, 641, 685, 640, 639, 637, 636, 635), (675, 687, 644, 678), (595, 677, 680, 643), (643, 680, 645, 582), (593, 674, 677, 595), (591, 671, 674, 593), (589, 668, 671, 591), (587, 665, 668, 589), (638, 662, 665, 587), (585, 659, 662, 638), (584, 656, 659, 585), (634, 653, 656, 584), (583, 650, 653, 634), (582, 645, 650, 583), (691, 681, 726, 692), (692, 726, 683, 695), (698, 684, 730, 701), (701, 730, 731, 704), (704, 731, 732, 707), (707, 732, 733, 710), (710, 733, 735, 713), (713, 735, 686, 716), (726, 681, 738, 688, 686, 735, 733, 732, 731, 730, 684, 683), (722, 738, 681, 691), (719, 688, 738, 722), (687, 721, 724, 644), (644, 724, 689, 633), (642, 718, 721, 687), (641, 715, 718, 642), (685, 712, 715, 641), (640, 709, 712, 685), (639, 706, 709, 640), (637, 703, 706, 639), (636, 700, 703, 637), (635, 697, 700, 636), (682, 694, 697, 635), (633, 689, 694, 682), (749, 729, 779, 752), (752, 779, 781, 755), (755, 781, 782, 758), (758, 782, 734, 761), (761, 734, 783, 764), (764, 783, 736, 767), (727, 725, 739, 737, 736, 783, 734, 782, 781, 779, 729, 728), (688, 772, 775, 738), (738, 775, 740, 681), (686, 769, 772, 688), (735, 766, 769, 686), (684, 751, 754, 730), (683, 748, 751, 684), (726, 745, 748, 683), (681, 740, 745, 726), (787, 821, 776, 788), (797, 780, 824, 800), (800, 824, 826, 803), (803, 826, 828, 806), (806, 828, 830, 809), (809, 830, 832, 812), (812, 832, 833, 815), (776, 821, 784, 833, 832, 830, 828, 826, 824, 780, 778, 777), (818, 784, 821, 787), (815, 833, 784, 818), (737, 817, 820, 739), (739, 820, 785, 725), (736, 814, 817, 737), (783, 811, 814, 736), (734, 808, 811, 783), (782, 805, 808, 734), (729, 796, 799, 779), (728, 793, 796, 729), (727, 790, 793, 728), (725, 785, 790, 727), (837, 871, 822, 838), (841, 823, 874, 844), (844, 874, 876, 847), (847, 876, 825, 850), (859, 831, 879, 862), (862, 879, 834, 865), (822, 871, 880, 834, 879, 831, 829, 827, 825, 876, 874, 823), (868, 880, 871, 837), (865, 834, 880, 868), (833, 867, 870, 784), (784, 870, 835, 821), (780, 849, 852, 824), (778, 846, 849, 780), (777, 843, 846, 778), (776, 840, 843, 777), (821, 835, 840, 776), (884, 918, 872, 885), (891, 875, 921, 894), (894, 921, 877, 897), (900, 878, 922, 903), (903, 922, 923, 906), (906, 923, 925, 909), (909, 925, 927, 912), (872, 918, 881, 927, 925, 923, 922, 878, 877, 921, 875, 873), (915, 881, 918, 884), (912, 927, 881, 915), (834, 914, 917, 880), (879, 911, 914, 834), (831, 908, 911, 879), (829, 905, 908, 831), (827, 902, 905, 829), (825, 899, 902, 827), (876, 896, 899, 825), (823, 890, 893, 874), (822, 887, 890, 823), (871, 882, 887, 822), (932, 919, 966, 933), (933, 966, 920, 936), (936, 920, 968, 939), (939, 968, 970, 942), (942, 970, 971, 945), (945, 971, 972, 948), (948, 972, 973, 951), (951, 973, 924, 954), (966, 919, 929, 928, 926, 924, 973, 972, 971, 970, 968, 920), (927, 962, 965, 881), (881, 965, 930, 918), (878, 950, 953, 922), (877, 947, 950, 878), (921, 944, 947, 877), (875, 941, 944, 921), (873, 938, 941, 875), (872, 935, 938, 873), (918, 930, 935, 872), (979, 1013, 967, 980), (980, 967, 1016, 983), (983, 1016, 969, 986), (986, 969, 1017, 989), (989, 1017, 1019, 992), (992, 1019, 1020, 995), (995, 1020, 974, 998), (1001, 975, 1023, 1004), (1004, 1023, 1024, 1007), (967, 1013, 976, 1024, 1023, 975, 974, 1020, 1019, 1017, 969, 1016), (1010, 976, 1013, 979), (1007, 1024, 976, 1010), (928, 1009, 1012, 929), (929, 1012, 977, 919), (926, 1006, 1009, 928), (924, 1003, 1006, 926), (973, 1000, 1003, 924), (920, 985, 988, 968), (966, 982, 985, 920), (919, 977, 982, 966), (1029, 1015, 1064, 1032), (1032, 1064, 1066, 1035), (1035, 1066, 1018, 1038), (1038, 1018, 1067, 1041), (1041, 1067, 1021, 1044), (1047, 1022, 1069, 1050), (1050, 1069, 1071, 1053), (1053, 1071, 1072, 1056), (1015, 1014, 1025, 1072, 1071, 1069, 1022, 1021, 1067, 1018, 1066, 1064), (1056, 1072, 1025, 1059), (1024, 1058, 1061, 976), (976, 1061, 1026, 1013), (975, 1052, 1055, 1023), (974, 1049, 1052, 975), (1020, 1046, 1049, 974), (969, 1037, 1040, 1017), (1016, 1034, 1037, 969), (967, 1031, 1034, 1016), (1013, 1026, 1031, 967), (1080, 1065, 1111, 1083), (1083, 1111, 1112, 1086), (1086, 1112, 1114, 1089), (1089, 1114, 1116, 1092), (1092, 1116, 1068, 1095), (1098, 1070, 1118, 1101), (1101, 1118, 1120, 1104), (1063, 1062, 1073, 1120, 1118, 1070, 1068, 1116, 1114, 1112, 1111, 1065), (1104, 1120, 1073, 1107), (1072, 1106, 1109, 1025), (1025, 1109, 1074, 1014), (1022, 1097, 1100, 1069), (1021, 1094, 1097, 1022), (1067, 1091, 1094, 1021), (1018, 1088, 1091, 1067), (1066, 1085, 1088, 1018), (1015, 1079, 1082, 1064), (1014, 1074, 1079, 1015), (1124, 1110, 1159, 1125), (1125, 1159, 1160, 1128), (1128, 1160, 1161, 1131), (1131, 1161, 1113, 1134), (1137, 1115, 1162, 1140), (1140, 1162, 1164, 1143), (1143, 1164, 1117, 1146), (1159, 1110, 1168, 1121, 1119, 1117, 1164, 1162, 1115, 1113, 1161, 1160), (1155, 1168, 1110, 1124), (1152, 1121, 1168, 1155), (1120, 1154, 1157, 1073), (1073, 1157, 1122, 1062), (1070, 1148, 1151, 1118), (1068, 1145, 1148, 1070), (1116, 1142, 1145, 1068), (1065, 1130, 1133, 1111), (1063, 1127, 1130, 1065), (1062, 1122, 1127, 1063), (1171, 1158, 1205, 1172), (1172, 1205, 1207, 1175), (1175, 1207, 1209, 1178), (1178, 1209, 1211, 1181), (1181, 1211, 1212, 1184), (1184, 1212, 1163, 1187), (1187, 1163, 1214, 1190), (1190, 1214, 1165, 1193), (1205, 1158, 1217, 1167, 1166, 1165, 1214, 1163, 1212, 1211, 1209, 1207), (1202, 1217, 1158, 1171), (1199, 1167, 1217, 1202), (1121, 1201, 1204, 1168), (1168, 1204, 1169, 1110), (1119, 1198, 1201, 1121), (1117, 1195, 1198, 1119), (1164, 1192, 1195, 1117), (1115, 1186, 1189, 1162), (1113, 1183, 1186, 1115), (1161, 1180, 1183, 1113), (1110, 1169, 1174, 1159), (1220, 1254, 1206, 1221), (1227, 1210, 1258, 1230), (1230, 1258, 1260, 1233), (1233, 1260, 1213, 1236), (1239, 1215, 1262, 1242), (1242, 1262, 1263, 1245), (1245, 1263, 1216, 1248), (1206, 1254, 1265, 1216, 1263, 1262, 1215, 1213, 1260, 1258, 1210, 1208), (1251, 1265, 1254, 1220), (1248, 1216, 1265, 1251), (1167, 1250, 1253, 1217), (1217, 1253, 1218, 1158), (1166, 1247, 1250, 1167), (1165, 1244, 1247, 1166), (1214, 1241, 1244, 1165), (1163, 1238, 1241, 1214), (1212, 1235, 1238, 1163), (1158, 1218, 1223, 1205), (1272, 1257, 1303, 1275), (1275, 1303, 1259, 1278), (1281, 1261, 1304, 1284), (1284, 1304, 1306, 1287), (1287, 1306, 1307, 1290), (1290, 1307, 1309, 1293), (1293, 1309, 1264, 1296), (1256, 1255, 1312, 1264, 1309, 1307, 1306, 1304, 1261, 1259, 1303, 1257), (1299, 1312, 1255, 1268), (1296, 1264, 1312, 1299), (1216, 1298, 1301, 1265), (1263, 1295, 1298, 1216), (1215, 1289, 1292, 1262), (1213, 1286, 1289, 1215), (1260, 1283, 1286, 1213), (1210, 1277, 1280, 1258), (1208, 1274, 1277, 1210), (1206, 1271, 1274, 1208), (1254, 1266, 1271, 1206), (1316, 1350, 1302, 1317), (1317, 1302, 1352, 1320), (1320, 1352, 1353, 1323), (1323, 1353, 1354, 1326), (1326, 1354, 1355, 1329), (1329, 1355, 1305, 1332), (1332, 1305, 1357, 1335), (1335, 1357, 1308, 1338), (1302, 1350, 1313, 1311, 1310, 1308, 1357, 1305, 1355, 1354, 1353, 1352), (1347, 1313, 1350, 1316), (1264, 1346, 1349, 1312), (1312, 1349, 1314, 1255), (1309, 1343, 1346, 1264), (1261, 1331, 1334, 1304), (1259, 1328, 1331, 1261), (1303, 1325, 1328, 1259), (1257, 1322, 1325, 1303), (1256, 1319, 1322, 1257), (1255, 1314, 1319, 1256), (1363, 1351, 1397, 1364), (1364, 1397, 1398, 1367), (1367, 1398, 1399, 1370), (1370, 1399, 1401, 1373), (1373, 1401, 1403, 1376), (1376, 1403, 1356, 1379), (1379, 1356, 1405, 1382), (1382, 1405, 1406, 1385), (1385, 1406, 1358, 1388), (1397, 1351, 1360, 1359, 1358, 1406, 1405, 1356, 1403, 1401, 1399, 1398), (1311, 1393, 1396, 1313), (1313, 1396, 1361, 1350), (1310, 1390, 1393, 1311), (1308, 1387, 1390, 1310), (1357, 1384, 1387, 1308), (1305, 1381, 1384, 1357), (1355, 1378, 1381, 1305), (1302, 1366, 1369, 1352), (1350, 1361, 1366, 1302), (1413, 1447, 1449, 1414), (1414, 1449, 1451, 1417), (1417, 1451, 1400, 1420), (1426, 1404, 1456, 1429), (1429, 1456, 1458, 1432), (1432, 1458, 1407, 1435), (1449, 1447, 1410, 1409, 1408, 1407, 1458, 1456, 1404, 1402, 1400, 1451), (1444, 1410, 1447, 1413), (1359, 1443, 1446, 1360), (1360, 1446, 1411, 1351), (1358, 1440, 1443, 1359), (1406, 1437, 1440, 1358), (1356, 1431, 1434, 1405), (1403, 1428, 1431, 1356), (1351, 1411, 1416, 1397), (1480, 1457, 1503, 1483), (1483, 1503, 1459, 1486), (1489, 1460, 1506, 1492), (1450, 1448, 1461, 1506, 1460, 1459, 1503, 1457, 1455, 1454, 1453, 1452), (1492, 1506, 1461, 1495), (1409, 1494, 1497, 1410), (1410, 1497, 1462, 1447), (1408, 1491, 1494, 1409), (1407, 1488, 1491, 1408), (1458, 1485, 1488, 1407), (1404, 1479, 1482, 1456), (1402, 1476, 1479, 1404), (1400, 1473, 1476, 1402), (1451, 1470, 1473, 1400), (1514, 1500, 1546, 1517), (1517, 1546, 1501, 1520), (1523, 1502, 1549, 1526), (1526, 1549, 1551, 1529), (1529, 1551, 1504, 1532), (1499, 1498, 1555, 1507, 1505, 1504, 1551, 1549, 1502, 1501, 1546, 1500), (1541, 1555, 1498, 1510), (1538, 1507, 1555, 1541), (1506, 1540, 1543, 1461), (1461, 1543, 1508, 1448), (1460, 1537, 1540, 1506), (1459, 1534, 1537, 1460), (1503, 1531, 1534, 1459), (1457, 1528, 1531, 1503), (1455, 1525, 1528, 1457), (1454, 1522, 1525, 1455), (1453, 1519, 1522, 1454), (1452, 1516, 1519, 1453), (1450, 1513, 1516, 1452), (1448, 1508, 1513, 1450), (1558, 1544, 1592, 1559), (1559, 1592, 1545, 1562), (1565, 1547, 1593, 1568), (1568, 1593, 1548, 1571), (1580, 1553, 1598, 1583), (1583, 1598, 1554, 1586), (1592, 1544, 1601, 1554, 1598, 1553, 1552, 1550, 1548, 1593, 1547, 1545), (1589, 1601, 1544, 1558), (1586, 1554, 1601, 1589), (1507, 1588, 1591, 1555), (1555, 1591, 1556, 1498), (1505, 1585, 1588, 1507), (1504, 1582, 1585, 1505), (1551, 1579, 1582, 1504), (1502, 1573, 1576, 1549), (1501, 1570, 1573, 1502), (1546, 1567, 1570, 1501), (1500, 1564, 1567, 1546), (1499, 1561, 1564, 1500), (1498, 1556, 1561, 1499), (1605, 1639, 1641, 1606), (1606, 1641, 1643, 1609), (1609, 1643, 1645, 1612), (1612, 1645, 1594, 1615), (1621, 1596, 1646, 1624), (1624, 1646, 1597, 1627), (1641, 1639, 1602, 1600, 1599, 1597, 1646, 1596, 1595, 1594, 1645, 1643), (1636, 1602, 1639, 1605), (1554, 1635, 1638, 1601), (1601, 1638, 1603, 1544), (1598, 1632, 1635, 1554), (1553, 1629, 1632, 1598), (1552, 1626, 1629, 1553), (1550, 1623, 1626, 1552), (1548, 1620, 1623, 1550), (1593, 1617, 1620, 1548), (1547, 1614, 1617, 1593), (1545, 1611, 1614, 1547), (1592, 1608, 1611, 1545), (1544, 1603, 1608, 1592), (1655, 1644, 1687, 1658), (1658, 1687, 1688, 1661), (1661, 1688, 1689, 1664), (1664, 1689, 1690, 1667), (1667, 1690, 1692, 1670), (1670, 1692, 1694, 1673), (1673, 1694, 1647, 1676), (1642, 1640, 1696, 1648, 1647, 1694, 1692, 1690, 1689, 1688, 1687, 1644), (1682, 1696, 1640, 1651), (1679, 1648, 1696, 1682), (1600, 1681, 1684, 1602), (1602, 1684, 1649, 1639), (1599, 1678, 1681, 1600), (1597, 1675, 1678, 1599), (1646, 1672, 1675, 1597), (1596, 1669, 1672, 1646), (1595, 1666, 1669, 1596), (1594, 1663, 1666, 1595), (1645, 1660, 1663, 1594), (1699, 1733, 1685, 1700), (1703, 1686, 1737, 1706), (1706, 1737, 1738, 1709), (1709, 1738, 1740, 1712), (1712, 1740, 1691, 1715), (1718, 1693, 1743, 1721), (1721, 1743, 1745, 1724), (1724, 1745, 1695, 1727), (1685, 1733, 1746, 1695, 1745, 1743, 1693, 1691, 1740, 1738, 1737, 1686), (1730, 1746, 1733, 1699), (1727, 1695, 1746, 1730), (1648, 1729, 1732, 1696), (1696, 1732, 1697, 1640), (1647, 1726, 1729, 1648), (1694, 1723, 1726, 1647), (1644, 1705, 1708, 1687), (1642, 1702, 1705, 1644), (1640, 1697, 1702, 1642), (1753, 1736, 1786, 1756), (1756, 1786, 1739, 1759), (1759, 1739, 1789, 1762), (1762, 1789, 1741, 1765), (1771, 1744, 1794, 1774), (1774, 1794, 1796, 1777), (1735, 1734, 1798, 1796, 1794, 1744, 1742, 1741, 1789, 1739, 1786, 1736), (1780, 1798, 1734, 1749), (1777, 1796, 1798, 1780), (1695, 1779, 1782, 1746), (1745, 1776, 1779, 1695), (1693, 1770, 1773, 1743), (1691, 1767, 1770, 1693), (1740, 1764, 1767, 1691), (1686, 1755, 1758, 1737), (1685, 1752, 1755, 1686), (1733, 1747, 1752, 1685), (1798, 1835, 1800, 1734), (1744, 1826, 1829, 1794), (1742, 1823, 1826, 1744), (1741, 1820, 1823, 1742), (1789, 1817, 1820, 1741), (1739, 1814, 1817, 1789), (1786, 1811, 1814, 1739), (1736, 1808, 1811, 1786), (1735, 1805, 1808, 1736), (1734, 1800, 1805, 1735)])
me_cylinder.polygons.foreach_set('use_smooth', [True] * 1863)
me_cylinder.materials.append(mat_vine)
me_cylinder.use_remesh_preserve_volume = False
me_cylinder.use_remesh_preserve_attributes = False
me_cylinder.use_mirror_vertex_groups = False
me_cylinder.update()

# ---- curves / text
cu_nurbspath = bpy.data.curves.new('NurbsPath', 'CURVE')
cu_nurbspath.dimensions = '3D'
_sp = cu_nurbspath.splines.new('NURBS'); _sp.points.add(19)
_sp.points.foreach_set('co', [-2.855, 0.0, -4.178e-07, 1.0, -1.0, 0.0, 0.0, 1.0, 0.0, 0.0, 0.0, 1.0, 1.0, 0.0, 0.0, 1.0, 2.0, 0.0, 0.0, 1.0, 2.995, 0.0, 4.863e-07, 1.0, 3.73, 0.0, -0.9644, 1.0, 3.73, 0.0, -2.036, 1.0, 2.98, 0.0, -3.016, 1.0, 1.954, 0.0, -3.335, 1.0, 1.036, 0.0, -2.73, 1.0, 0.6911, 0.0, -1.554, 1.0, 0.9718, 0.0, -0.5205, 1.0, 2.934, 0.0, -0.6353, 1.0, 3.128, 0.0, -1.635, 1.0, 2.64, 0.0, -2.643, 1.0, 1.763, 0.0, -2.569, 1.0, 1.559, 0.0, -2.074, 1.0, 1.559, 0.0, -1.258, 1.0, 2.222, 0.0, -1.258, 1.0])
_sp.order_u = 5
_sp.order_v = 0
_sp.use_endpoint_u = True
cu_nurbspath.use_path = True
cu_nurbspath.use_path_clamp = True
cu_nurbspath.bevel_resolution = 0
cu_nurbspath.fill_mode = 'HALF'

# ---- objects
ob_nurbspath = bpy.data.objects.new('NurbsPath', cu_nurbspath)
ob_cylinder = bpy.data.objects.new('Cylinder', me_cylinder)
ob_lamp = bpy.data.objects.new('Lamp', light_lamp)
ob_camera = bpy.data.objects.new('Camera', cam_camera)

# ---- transforms, parenting, visibility, modifiers, constraints
ob_nurbspath.location = (0.0, 0.0, 2.017)
ob_nurbspath.rotation_euler = (-0.0, 4.712, 0.0)
ob_nurbspath.lineart.crease_threshold = 0.0
ob_cylinder.location = (0.0, 0.0, 2.263)
ob_cylinder.scale = (0.25, 0.25, 0.25)
ob_cylinder.lineart.crease_threshold = 0.0
_m = ob_cylinder.modifiers.new('EdgeSplit', 'EDGE_SPLIT')
_m.split_angle = 0.5411
ob_lamp.location = (4.076, 1.005, 5.904)
ob_lamp.rotation_euler = (0.6503, 0.05522, 1.866)
ob_lamp.lock_rotations_4d = False
ob_lamp.empty_display_type = 'ARROWS'
ob_lamp.color = (0.0, 0.0, 0.0, 0.0)
ob_lamp.lineart.crease_threshold = 0.0
ob_camera.location = (7.481, -6.508, 5.344)
ob_camera.rotation_euler = (1.109, 0.01082, 0.8149)
ob_camera.lock_rotations_4d = False
ob_camera.empty_display_type = 'ARROWS'
ob_camera.color = (0.0, 0.0, 0.0, 0.0)
ob_camera.display_type = 'WIRE'
ob_camera.lineart.crease_threshold = 0.0

# ---- collection membership
col_collection_1.objects.link(ob_nurbspath)
col_collection_1.objects.link(ob_cylinder)
col_collection_1.objects.link(ob_lamp)
col_collection_1.objects.link(ob_camera)

# ---- scene / render settings (as saved in the file)
scene.camera = ob_camera
scene.frame_start = 1; scene.frame_end = 250; scene.frame_set(1)
scene.render.engine = 'BLENDER_EEVEE_NEXT'
scene.render.resolution_percentage = 50
scene.render.dither_intensity = 0.0
scene.cycles.use_denoising = False
scene.cycles.samples = 10
scene.cycles.sampling_pattern = 'TABULATED_SOBOL'
scene.cycles.light_sampling_threshold = 0.0
scene.cycles.use_adaptive_sampling = False
scene.cycles.use_light_tree = False
scene.cycles.blur_glossy = 0.0
scene.cycles.pixel_filter_type = 'GAUSSIAN'
scene.cycles.sample_clamp_indirect = 0.0
scene.view_settings.view_transform = 'Standard'
bpy.context.view_layer.update()
